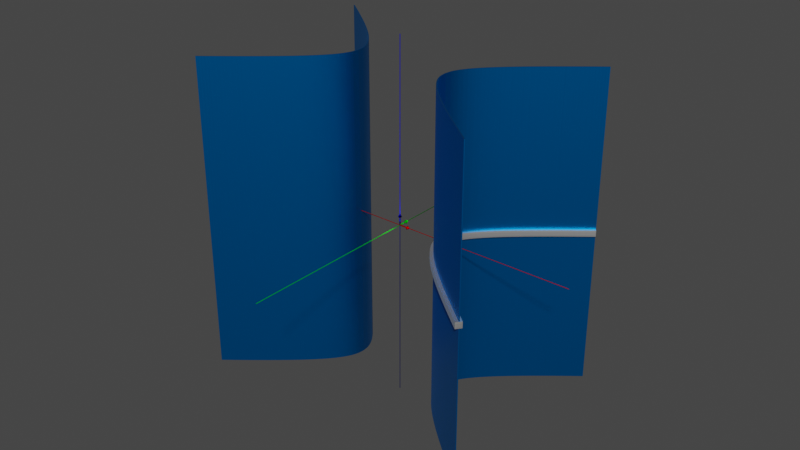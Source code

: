 # Source: cilindre_hiperbolic_simple.blend  (saved by Blender 3.6.13; exported with 4.5.12 LTS)
import bpy
from mathutils import Matrix  # noqa: F401  (used for matrix-valued properties, if any)

bpy.ops.wm.read_factory_settings(use_empty=True)
scene = bpy.context.scene
scene.name = 'Scene'

# ---- materials (node trees are filled in below, after node groups)
mat_red = bpy.data.materials.new('Red')
mat_red.use_transparent_shadow = False
mat_green = bpy.data.materials.new('Green')
mat_green.use_transparent_shadow = False
mat_blue = bpy.data.materials.new('Blue')
mat_blue.use_transparent_shadow = False
mat_azurebluedark = bpy.data.materials.new('AzureBlueDark')
mat_azurebluedark.use_transparent_shadow = False
mat_white = bpy.data.materials.new('White')
mat_white.use_transparent_shadow = False

# ---- material node trees
mat_red.use_nodes = True; mat_red.node_tree.nodes.clear()
_N = mat_red.node_tree.nodes; _L = mat_red.node_tree.links
n0 = _N.new('ShaderNodeBsdfPrincipled'); n0.name = 'Principled BSDF'; n0.location = (10, 300)
n0.distribution = 'GGX'
n0.subsurface_method = 'RANDOM_WALK_SKIN'
n0.inputs[0].default_value = (1.0, 0.0, 0.0, 0.5)
n0.inputs[1].default_value = 1.0
n0.inputs[3].default_value = 0.0
n0.inputs[13].default_value = 1.0
n0.inputs[27].default_value = (1.0, 0.0, 0.0, 0.5)
n1 = _N.new('ShaderNodeOutputMaterial'); n1.name = 'Material Output'; n1.location = (300, 300)
_L.new(n0.outputs[0], n1.inputs[0])
n1.is_active_output = True
mat_green.use_nodes = True; mat_green.node_tree.nodes.clear()
_N = mat_green.node_tree.nodes; _L = mat_green.node_tree.links
n0 = _N.new('ShaderNodeBsdfPrincipled'); n0.name = 'Principled BSDF'; n0.location = (10, 300)
n0.distribution = 'GGX'
n0.subsurface_method = 'RANDOM_WALK_SKIN'
n0.inputs[0].default_value = (0.0, 1.0, 0.0, 0.5)
n0.inputs[1].default_value = 1.0
n0.inputs[3].default_value = 0.0
n0.inputs[13].default_value = 1.0
n0.inputs[27].default_value = (0.0, 1.0, 0.0, 0.5)
n1 = _N.new('ShaderNodeOutputMaterial'); n1.name = 'Material Output'; n1.location = (300, 300)
_L.new(n0.outputs[0], n1.inputs[0])
n1.is_active_output = True
mat_blue.use_nodes = True; mat_blue.node_tree.nodes.clear()
_N = mat_blue.node_tree.nodes; _L = mat_blue.node_tree.links
n0 = _N.new('ShaderNodeBsdfPrincipled'); n0.name = 'Principled BSDF'; n0.location = (10, 300)
n0.distribution = 'GGX'
n0.subsurface_method = 'RANDOM_WALK_SKIN'
n0.inputs[0].default_value = (0.0, 0.0, 1.0, 0.5)
n0.inputs[1].default_value = 1.0
n0.inputs[3].default_value = 0.0
n0.inputs[13].default_value = 1.0
n0.inputs[27].default_value = (0.0, 0.0, 1.0, 0.5)
n1 = _N.new('ShaderNodeOutputMaterial'); n1.name = 'Material Output'; n1.location = (300, 300)
_L.new(n0.outputs[0], n1.inputs[0])
n1.is_active_output = True
mat_azurebluedark.use_nodes = True; mat_azurebluedark.node_tree.nodes.clear()
_N = mat_azurebluedark.node_tree.nodes; _L = mat_azurebluedark.node_tree.links
n0 = _N.new('ShaderNodeBsdfPrincipled'); n0.name = 'Principled BSDF'; n0.location = (10, 300)
n0.distribution = 'GGX'
n0.subsurface_method = 'RANDOM_WALK_SKIN'
n0.inputs[0].default_value = (0.0, 0.2, 0.6, 0.5)
n0.inputs[1].default_value = 1.0
n0.inputs[3].default_value = 0.0
n0.inputs[13].default_value = 1.0
n0.inputs[27].default_value = (0.0, 0.2, 0.6, 0.5)
n1 = _N.new('ShaderNodeOutputMaterial'); n1.name = 'Material Output'; n1.location = (300, 300)
_L.new(n0.outputs[0], n1.inputs[0])
n1.is_active_output = True
mat_white.use_nodes = True; mat_white.node_tree.nodes.clear()
_N = mat_white.node_tree.nodes; _L = mat_white.node_tree.links
n0 = _N.new('ShaderNodeBsdfPrincipled'); n0.name = 'Principled BSDF'; n0.location = (10, 300)
n0.distribution = 'GGX'
n0.subsurface_method = 'RANDOM_WALK_SKIN'
n0.inputs[0].default_value = (1.0, 1.0, 1.0, 0.5)
n0.inputs[1].default_value = 1.0
n0.inputs[3].default_value = 0.0
n0.inputs[13].default_value = 1.0
n0.inputs[27].default_value = (1.0, 1.0, 1.0, 0.5)
n1 = _N.new('ShaderNodeOutputMaterial'); n1.name = 'Material Output'; n1.location = (300, 300)
_L.new(n0.outputs[0], n1.inputs[0])
n1.is_active_output = True

# ---- world
world_world = bpy.data.worlds.new('World'); scene.world = world_world
world_world.use_nodes = True; world_world.node_tree.nodes.clear()
_N = world_world.node_tree.nodes; _L = world_world.node_tree.links
n0 = _N.new('ShaderNodeOutputWorld'); n0.name = 'World Output'; n0.location = (300, 300)
n1 = _N.new('ShaderNodeBackground'); n1.name = 'Background'; n1.location = (10, 300)
n1.inputs[0].default_value = (0.05088, 0.05088, 0.05088, 1.0)
_L.new(n1.outputs[0], n0.inputs[0])
n0.is_active_output = True
world_world.color = (0.05088, 0.05088, 0.05088)
world_world.use_sun_shadow = False
world_world.sun_shadow_jitter_overblur = 0.0

# ---- meshes
me_cylinder_001 = bpy.data.meshes.new('Cylinder.001')
me_cylinder_001.from_pydata([(0.0, 1.0, 0.0), (0.0, 1.0, 1.0), (0.1951, 0.9808, 0.0), (0.1951, 0.9808, 1.0), (0.3827, 0.9239, 0.0), (0.3827, 0.9239, 1.0), (0.5556, 0.8315, 0.0), (0.5556, 0.8315, 1.0), (0.7071, 0.7071, 0.0), (0.7071, 0.7071, 1.0), (0.8315, 0.5556, 0.0), (0.8315, 0.5556, 1.0), (0.9239, 0.3827, 0.0), (0.9239, 0.3827, 1.0), (0.9808, 0.1951, 0.0), (0.9808, 0.1951, 1.0), (1.0, 0.0, 0.0), (1.0, 0.0, 1.0), (0.9808, -0.1951, 0.0), (0.9808, -0.1951, 1.0), (0.9239, -0.3827, 0.0), (0.9239, -0.3827, 1.0), (0.8315, -0.5556, 0.0), (0.8315, -0.5556, 1.0), (0.7071, -0.7071, 0.0), (0.7071, -0.7071, 1.0), (0.5556, -0.8315, 0.0), (0.5556, -0.8315, 1.0), (0.3827, -0.9239, 0.0), (0.3827, -0.9239, 1.0), (0.1951, -0.9808, 0.0), (0.1951, -0.9808, 1.0), (0.0, -1.0, 0.0), (0.0, -1.0, 1.0), (-0.1951, -0.9808, 0.0), (-0.1951, -0.9808, 1.0), (-0.3827, -0.9239, 0.0), (-0.3827, -0.9239, 1.0), (-0.5556, -0.8315, 0.0), (-0.5556, -0.8315, 1.0), (-0.7071, -0.7071, 0.0), (-0.7071, -0.7071, 1.0), (-0.8315, -0.5556, 0.0), (-0.8315, -0.5556, 1.0), (-0.9239, -0.3827, 0.0), (-0.9239, -0.3827, 1.0), (-0.9808, -0.1951, 0.0), (-0.9808, -0.1951, 1.0), (-1.0, 0.0, 0.0), (-1.0, 0.0, 1.0), (-0.9808, 0.1951, 0.0), (-0.9808, 0.1951, 1.0), (-0.9239, 0.3827, 0.0), (-0.9239, 0.3827, 1.0), (-0.8315, 0.5556, 0.0), (-0.8315, 0.5556, 1.0), (-0.7071, 0.7071, 0.0), (-0.7071, 0.7071, 1.0), (-0.5556, 0.8315, 0.0), (-0.5556, 0.8315, 1.0), (-0.3827, 0.9239, 0.0), (-0.3827, 0.9239, 1.0), (-0.1951, 0.9808, 0.0), (-0.1951, 0.9808, 1.0), (6.903e-31, 3.0, 1.0), (0.5853, 2.942, 1.0), (1.148, 2.772, 1.0), (1.667, 2.494, 1.0), (2.121, 2.121, 1.0), (2.494, 1.667, 1.0), (2.772, 1.148, 1.0), (2.942, 0.5853, 1.0), (3.0, 3.109e-15, 1.0), (2.942, -0.5853, 1.0), (2.772, -1.148, 1.0), (2.494, -1.667, 1.0), (2.121, -2.121, 1.0), (1.667, -2.494, 1.0), (1.148, -2.772, 1.0), (0.5853, -2.942, 1.0), (6.903e-31, -3.0, 1.0), (-0.5853, -2.942, 1.0), (-1.148, -2.772, 1.0), (-1.667, -2.494, 1.0), (-2.121, -2.121, 1.0), (-2.494, -1.667, 1.0), (-2.772, -1.148, 1.0), (-2.942, -0.5853, 1.0), (-3.0, 3.109e-15, 1.0), (-2.942, 0.5853, 1.0), (-2.772, 1.148, 1.0), (-2.494, 1.667, 1.0), (-2.121, 2.121, 1.0), (-1.667, 2.494, 1.0), (-1.148, 2.772, 1.0), (-0.5853, 2.942, 1.0), (6.903e-31, 3.109e-15, 1.429), (-1.479e-29, 0.5, -21.43), (-1.479e-29, 0.5, 21.43), (0.09755, 0.4904, -21.43), (0.09755, 0.4904, 21.43), (0.1913, 0.4619, -21.43), (0.1913, 0.4619, 21.43), (0.2778, 0.4157, -21.43), (0.2778, 0.4157, 21.43), (0.3536, 0.3536, -21.43), (0.3536, 0.3536, 21.43), (0.4157, 0.2778, -21.43), (0.4157, 0.2778, 21.43), (0.4619, 0.1913, -21.43), (0.4619, 0.1913, 21.43), (0.4904, 0.09755, -21.43), (0.4904, 0.09755, 21.43), (0.5, -6.661e-14, -21.43), (0.5, -6.661e-14, 21.43), (0.4904, -0.09755, -21.43), (0.4904, -0.09755, 21.43), (0.4619, -0.1913, -21.43), (0.4619, -0.1913, 21.43), (0.4157, -0.2778, -21.43), (0.4157, -0.2778, 21.43), (0.3536, -0.3536, -21.43), (0.3536, -0.3536, 21.43), (0.2778, -0.4157, -21.43), (0.2778, -0.4157, 21.43), (0.1913, -0.4619, -21.43), (0.1913, -0.4619, 21.43), (0.09755, -0.4904, -21.43), (0.09755, -0.4904, 21.43), (-1.479e-29, -0.5, -21.43), (-1.479e-29, -0.5, 21.43), (-0.09755, -0.4904, -21.43), (-0.09755, -0.4904, 21.43), (-0.1913, -0.4619, -21.43), (-0.1913, -0.4619, 21.43), (-0.2778, -0.4157, -21.43), (-0.2778, -0.4157, 21.43), (-0.3536, -0.3536, -21.43), (-0.3536, -0.3536, 21.43), (-0.4157, -0.2778, -21.43), (-0.4157, -0.2778, 21.43), (-0.4619, -0.1913, -21.43), (-0.4619, -0.1913, 21.43), (-0.4904, -0.09755, -21.43), (-0.4904, -0.09755, 21.43), (-0.5, -6.661e-14, -21.43), (-0.5, -6.661e-14, 21.43), (-0.4904, 0.09755, -21.43), (-0.4904, 0.09755, 21.43), (-0.4619, 0.1913, -21.43), (-0.4619, 0.1913, 21.43), (-0.4157, 0.2778, -21.43), (-0.4157, 0.2778, 21.43), (-0.3536, 0.3536, -21.43), (-0.3536, 0.3536, 21.43), (-0.2778, 0.4157, -21.43), (-0.2778, 0.4157, 21.43), (-0.1913, 0.4619, -21.43), (-0.1913, 0.4619, 21.43), (-0.09755, 0.4904, -21.43), (-0.09755, 0.4904, 21.43), (3.423e-08, 1.0, 6.244e-09), (14.0, 1.0, 6.244e-09), (3.357e-08, 0.9808, -0.01394), (14.0, 0.9808, -0.01394), (3.162e-08, 0.9239, -0.02733), (14.0, 0.9239, -0.02733), (2.846e-08, 0.8315, -0.03968), (14.0, 0.8315, -0.03968), (2.42e-08, 0.7071, -0.05051), (14.0, 0.7071, -0.05051), (1.902e-08, 0.5556, -0.05939), (14.0, 0.5556, -0.05939), (1.31e-08, 0.3827, -0.06599), (14.0, 0.3827, -0.06599), (6.678e-09, 0.1951, -0.07006), (14.0, 0.1951, -0.07006), (5.024e-15, 8.742e-08, -0.07143), (14.0, 5.666e-07, -0.07143), (-6.678e-09, -0.1951, -0.07006), (14.0, -0.1951, -0.07006), (-1.31e-08, -0.3827, -0.06599), (14.0, -0.3827, -0.06599), (-1.902e-08, -0.5556, -0.05939), (14.0, -0.5556, -0.05939), (-2.42e-08, -0.7071, -0.05051), (14.0, -0.7071, -0.05051), (-2.846e-08, -0.8315, -0.03968), (14.0, -0.8315, -0.03968), (-3.162e-08, -0.9239, -0.02733), (14.0, -0.9239, -0.02733), (-3.357e-08, -0.9808, -0.01394), (14.0, -0.9808, -0.01394), (-3.423e-08, -1.0, -6.244e-09), (14.0, -1.0, -6.244e-09), (-3.357e-08, -0.9808, 0.01394), (14.0, -0.9808, 0.01394), (-3.162e-08, -0.9239, 0.02733), (14.0, -0.9239, 0.02733), (-2.846e-08, -0.8315, 0.03968), (14.0, -0.8315, 0.03968), (-2.42e-08, -0.7071, 0.05051), (14.0, -0.7071, 0.05051), (-1.902e-08, -0.5556, 0.05939), (14.0, -0.5556, 0.05939), (-1.31e-08, -0.3827, 0.06599), (14.0, -0.3827, 0.06599), (-6.678e-09, -0.1951, 0.07006), (14.0, -0.1951, 0.07006), (-5.024e-15, -8.742e-08, 0.07143), (14.0, 3.918e-07, 0.07143), (6.678e-09, 0.1951, 0.07006), (14.0, 0.1951, 0.07006), (1.31e-08, 0.3827, 0.06599), (14.0, 0.3827, 0.06599), (1.902e-08, 0.5556, 0.05939), (14.0, 0.5556, 0.05939), (2.42e-08, 0.7071, 0.05051), (14.0, 0.7071, 0.05051), (2.846e-08, 0.8315, 0.03968), (14.0, 0.8315, 0.03968), (3.162e-08, 0.9239, 0.02733), (14.0, 0.9239, 0.02733), (3.357e-08, 0.9808, 0.01394), (14.0, 0.9808, 0.01394), (14.0, 3.0, 1.873e-08), (14.0, 2.942, -0.04181), (14.0, 2.772, -0.082), (14.0, 2.494, -0.1191), (14.0, 2.121, -0.1515), (14.0, 1.667, -0.1782), (14.0, 1.148, -0.198), (14.0, 0.5853, -0.2102), (14.0, 2.623e-07, -0.2143), (14.0, -0.5853, -0.2102), (14.0, -1.148, -0.198), (14.0, -1.667, -0.1782), (14.0, -2.121, -0.1515), (14.0, -2.494, -0.1191), (14.0, -2.772, -0.082), (14.0, -2.942, -0.04181), (14.0, -3.0, -1.873e-08), (14.0, -2.942, 0.04181), (14.0, -2.772, 0.082), (14.0, -2.494, 0.1191), (14.0, -2.121, 0.1515), (14.0, -1.667, 0.1782), (14.0, -1.148, 0.198), (14.0, -0.5853, 0.2102), (14.0, -2.623e-07, 0.2143), (14.0, 0.5853, 0.2102), (14.0, 1.148, 0.198), (14.0, 1.667, 0.1782), (14.0, 2.121, 0.1515), (14.0, 2.494, 0.1191), (14.0, 2.772, 0.082), (14.0, 2.942, 0.04181), (20.0, 2.054e-07, 2.47e-15), (-300.0, 0.5, 3.122e-09), (300.0, 0.5, 3.122e-09), (-300.0, 0.4904, -0.006968), (300.0, 0.4904, -0.006968), (-300.0, 0.4619, -0.01367), (300.0, 0.462, -0.01367), (-300.0, 0.4157, -0.01984), (300.0, 0.4158, -0.01984), (-300.0, 0.3536, -0.02525), (300.0, 0.3536, -0.02525), (-300.0, 0.2778, -0.0297), (300.0, 0.2778, -0.0297), (-300.0, 0.1913, -0.033), (300.0, 0.1914, -0.033), (-300.0, 0.09755, -0.03503), (300.0, 0.09757, -0.03503), (-300.0, 4.371e-08, -0.03571), (300.0, 2.058e-05, -0.03571), (-300.0, -0.09755, -0.03503), (300.0, -0.09752, -0.03503), (-300.0, -0.1913, -0.033), (300.0, -0.1913, -0.033), (-300.0, -0.2778, -0.0297), (300.0, -0.2778, -0.0297), (-300.0, -0.3536, -0.02525), (300.0, -0.3535, -0.02525), (-300.0, -0.4157, -0.01984), (300.0, -0.4157, -0.01984), (-300.0, -0.4619, -0.01367), (300.0, -0.4619, -0.01367), (-300.0, -0.4904, -0.006968), (300.0, -0.4904, -0.006968), (-300.0, -0.5, -3.122e-09), (300.0, -0.5, -3.122e-09), (-300.0, -0.4904, 0.006968), (300.0, -0.4904, 0.006968), (-300.0, -0.4619, 0.01367), (300.0, -0.4619, 0.01367), (-300.0, -0.4157, 0.01984), (300.0, -0.4157, 0.01984), (-300.0, -0.3536, 0.02525), (300.0, -0.3535, 0.02525), (-300.0, -0.2778, 0.0297), (300.0, -0.2778, 0.0297), (-300.0, -0.1913, 0.033), (300.0, -0.1913, 0.033), (-300.0, -0.09755, 0.03503), (300.0, -0.09752, 0.03503), (-300.0, -4.371e-08, 0.03571), (300.0, 2.049e-05, 0.03571), (-300.0, 0.09755, 0.03503), (300.0, 0.09757, 0.03503), (-300.0, 0.1913, 0.033), (300.0, 0.1914, 0.033), (-300.0, 0.2778, 0.0297), (300.0, 0.2778, 0.0297), (-300.0, 0.3536, 0.02525), (300.0, 0.3536, 0.02525), (-300.0, 0.4157, 0.01984), (300.0, 0.4158, 0.01984), (-300.0, 0.4619, 0.01367), (300.0, 0.462, 0.01367), (-300.0, 0.4904, 0.006968), (300.0, 0.4904, 0.006968), (-1.0, 1.941e-23, 6.244e-09), (-1.0, 14.0, 6.244e-09), (-0.9808, -4.332e-17, -0.01394), (-0.9808, 14.0, -0.01394), (-0.9239, -8.497e-17, -0.02733), (-0.9239, 14.0, -0.02733), (-0.8315, -1.234e-16, -0.03968), (-0.8315, 14.0, -0.03968), (-0.7071, -1.57e-16, -0.05051), (-0.7071, 14.0, -0.05051), (-0.5556, -1.846e-16, -0.05939), (-0.5556, 14.0, -0.05939), (-0.3827, -2.051e-16, -0.06599), (-0.3827, 14.0, -0.06599), (-0.1951, -2.178e-16, -0.07006), (-0.1951, 14.0, -0.07006), (-8.742e-08, -2.22e-16, -0.07143), (-8.742e-08, 14.0, -0.07143), (0.1951, -2.178e-16, -0.07006), (0.1951, 14.0, -0.07006), (0.3827, -2.051e-16, -0.06599), (0.3827, 14.0, -0.06599), (0.5556, -1.846e-16, -0.05939), (0.5556, 14.0, -0.05939), (0.7071, -1.57e-16, -0.05051), (0.7071, 14.0, -0.05051), (0.8315, -1.234e-16, -0.03968), (0.8315, 14.0, -0.03968), (0.9239, -8.497e-17, -0.02733), (0.9239, 14.0, -0.02733), (0.9808, -4.332e-17, -0.01394), (0.9808, 14.0, -0.01394), (1.0, -1.941e-23, -6.244e-09), (1.0, 14.0, -6.244e-09), (0.9808, 4.332e-17, 0.01394), (0.9808, 14.0, 0.01394), (0.9239, 8.497e-17, 0.02733), (0.9239, 14.0, 0.02733), (0.8315, 1.234e-16, 0.03968), (0.8315, 14.0, 0.03968), (0.7071, 1.57e-16, 0.05051), (0.7071, 14.0, 0.05051), (0.5556, 1.846e-16, 0.05939), (0.5556, 14.0, 0.05939), (0.3827, 2.051e-16, 0.06599), (0.3827, 14.0, 0.06599), (0.1951, 2.178e-16, 0.07006), (0.1951, 14.0, 0.07006), (8.742e-08, 2.22e-16, 0.07143), (8.742e-08, 14.0, 0.07143), (-0.1951, 2.178e-16, 0.07006), (-0.1951, 14.0, 0.07006), (-0.3827, 2.051e-16, 0.06599), (-0.3827, 14.0, 0.06599), (-0.5556, 1.846e-16, 0.05939), (-0.5556, 14.0, 0.05939), (-0.7071, 1.57e-16, 0.05051), (-0.7071, 14.0, 0.05051), (-0.8315, 1.234e-16, 0.03968), (-0.8315, 14.0, 0.03968), (-0.9239, 8.497e-17, 0.02733), (-0.9239, 14.0, 0.02733), (-0.9808, 4.332e-17, 0.01394), (-0.9808, 14.0, 0.01394), (-3.0, 14.0, 1.873e-08), (-2.942, 14.0, -0.04181), (-2.772, 14.0, -0.082), (-2.494, 14.0, -0.1191), (-2.121, 14.0, -0.1515), (-1.667, 14.0, -0.1782), (-1.148, 14.0, -0.198), (-0.5853, 14.0, -0.2102), (-2.623e-07, 14.0, -0.2143), (0.5853, 14.0, -0.2102), (1.148, 14.0, -0.198), (1.667, 14.0, -0.1782), (2.121, 14.0, -0.1515), (2.494, 14.0, -0.1191), (2.772, 14.0, -0.082), (2.942, 14.0, -0.04181), (3.0, 14.0, -1.873e-08), (2.942, 14.0, 0.04181), (2.772, 14.0, 0.082), (2.494, 14.0, 0.1191), (2.121, 14.0, 0.1515), (1.667, 14.0, 0.1782), (1.148, 14.0, 0.198), (0.5853, 14.0, 0.2102), (2.623e-07, 14.0, 0.2143), (-0.5853, 14.0, 0.2102), (-1.148, 14.0, 0.198), (-1.667, 14.0, 0.1782), (-2.121, 14.0, 0.1515), (-2.494, 14.0, 0.1191), (-2.772, 14.0, 0.082), (-2.942, 14.0, 0.04181), (4.441e-15, 20.0, 7.043e-32), (-0.5, -300.0, 3.122e-09), (-0.5, 300.0, 3.122e-09), (-0.4904, -300.0, -0.006968), (-0.4904, 300.0, -0.006968), (-0.4619, -300.0, -0.01367), (-0.4619, 300.0, -0.01367), (-0.4157, -300.0, -0.01984), (-0.4157, 300.0, -0.01984), (-0.3536, -300.0, -0.02525), (-0.3536, 300.0, -0.02525), (-0.2778, -300.0, -0.0297), (-0.2778, 300.0, -0.0297), (-0.1913, -300.0, -0.033), (-0.1913, 300.0, -0.033), (-0.09755, -300.0, -0.03503), (-0.09755, 300.0, -0.03503), (-4.371e-08, -300.0, -0.03571), (-4.371e-08, 300.0, -0.03571), (0.09755, -300.0, -0.03503), (0.09755, 300.0, -0.03503), (0.1913, -300.0, -0.033), (0.1913, 300.0, -0.033), (0.2778, -300.0, -0.0297), (0.2778, 300.0, -0.0297), (0.3536, -300.0, -0.02525), (0.3536, 300.0, -0.02525), (0.4157, -300.0, -0.01984), (0.4157, 300.0, -0.01984), (0.4619, -300.0, -0.01367), (0.4619, 300.0, -0.01367), (0.4904, -300.0, -0.006968), (0.4904, 300.0, -0.006968), (0.5, -300.0, -3.122e-09), (0.5, 300.0, -3.122e-09), (0.4904, -300.0, 0.006968), (0.4904, 300.0, 0.006968), (0.4619, -300.0, 0.01367), (0.4619, 300.0, 0.01367), (0.4157, -300.0, 0.01984), (0.4157, 300.0, 0.01984), (0.3536, -300.0, 0.02525), (0.3536, 300.0, 0.02525), (0.2778, -300.0, 0.0297), (0.2778, 300.0, 0.0297), (0.1913, -300.0, 0.033), (0.1913, 300.0, 0.033), (0.09755, -300.0, 0.03503), (0.09755, 300.0, 0.03503), (4.371e-08, -300.0, 0.03571), (4.371e-08, 300.0, 0.03571), (-0.09755, -300.0, 0.03503), (-0.09755, 300.0, 0.03503), (-0.1913, -300.0, 0.033), (-0.1913, 300.0, 0.033), (-0.2778, -300.0, 0.0297), (-0.2778, 300.0, 0.0297), (-0.3536, -300.0, 0.02525), (-0.3536, 300.0, 0.02525), (-0.4157, -300.0, 0.01984), (-0.4157, 300.0, 0.01984), (-0.4619, -300.0, 0.01367), (-0.4619, 300.0, 0.01367), (-0.4904, -300.0, 0.006968), (-0.4904, 300.0, 0.006968)], [], [(0, 1, 3, 2), (2, 3, 5, 4), (4, 5, 7, 6), (6, 7, 9, 8), (8, 9, 11, 10), (10, 11, 13, 12), (12, 13, 15, 14), (14, 15, 17, 16), (16, 17, 19, 18), (18, 19, 21, 20), (20, 21, 23, 22), (22, 23, 25, 24), (24, 25, 27, 26), (26, 27, 29, 28), (28, 29, 31, 30), (30, 31, 33, 32), (32, 33, 35, 34), (34, 35, 37, 36), (36, 37, 39, 38), (38, 39, 41, 40), (40, 41, 43, 42), (42, 43, 45, 44), (44, 45, 47, 46), (46, 47, 49, 48), (48, 49, 51, 50), (50, 51, 53, 52), (52, 53, 55, 54), (54, 55, 57, 56), (56, 57, 59, 58), (58, 59, 61, 60), (3, 1, 63, 61, 59, 57, 55, 53, 51, 49, 47, 45, 43, 41, 39, 37, 35, 33, 31, 29, 27, 25, 23, 21, 19, 17, 15, 13, 11, 9, 7, 5), (60, 61, 63, 62), (62, 63, 1, 0), (0, 2, 4, 6, 8, 10, 12, 14, 16, 18, 20, 22, 24, 26, 28, 30, 32, 34, 36, 38, 40, 42, 44, 46, 48, 50, 52, 54, 56, 58, 60, 62), (64, 96, 65), (65, 96, 66), (66, 96, 67), (67, 96, 68), (68, 96, 69), (69, 96, 70), (70, 96, 71), (71, 96, 72), (72, 96, 73), (73, 96, 74), (74, 96, 75), (75, 96, 76), (76, 96, 77), (77, 96, 78), (78, 96, 79), (79, 96, 80), (80, 96, 81), (81, 96, 82), (82, 96, 83), (83, 96, 84), (84, 96, 85), (85, 96, 86), (86, 96, 87), (87, 96, 88), (88, 96, 89), (89, 96, 90), (90, 96, 91), (91, 96, 92), (92, 96, 93), (93, 96, 94), (64, 65, 66, 67, 68, 69, 70, 71, 72, 73, 74, 75, 76, 77, 78, 79, 80, 81, 82, 83, 84, 85, 86, 87, 88, 89, 90, 91, 92, 93, 94, 95), (94, 96, 95), (95, 96, 64), (97, 98, 100, 99), (99, 100, 102, 101), (101, 102, 104, 103), (103, 104, 106, 105), (105, 106, 108, 107), (107, 108, 110, 109), (109, 110, 112, 111), (111, 112, 114, 113), (113, 114, 116, 115), (115, 116, 118, 117), (117, 118, 120, 119), (119, 120, 122, 121), (121, 122, 124, 123), (123, 124, 126, 125), (125, 126, 128, 127), (127, 128, 130, 129), (129, 130, 132, 131), (131, 132, 134, 133), (133, 134, 136, 135), (135, 136, 138, 137), (137, 138, 140, 139), (139, 140, 142, 141), (141, 142, 144, 143), (143, 144, 146, 145), (145, 146, 148, 147), (147, 148, 150, 149), (149, 150, 152, 151), (151, 152, 154, 153), (153, 154, 156, 155), (155, 156, 158, 157), (100, 98, 160, 158, 156, 154, 152, 150, 148, 146, 144, 142, 140, 138, 136, 134, 132, 130, 128, 126, 124, 122, 120, 118, 116, 114, 112, 110, 108, 106, 104, 102), (157, 158, 160, 159), (159, 160, 98, 97), (97, 99, 101, 103, 105, 107, 109, 111, 113, 115, 117, 119, 121, 123, 125, 127, 129, 131, 133, 135, 137, 139, 141, 143, 145, 147, 149, 151, 153, 155, 157, 159), (161, 162, 164, 163), (163, 164, 166, 165), (165, 166, 168, 167), (167, 168, 170, 169), (169, 170, 172, 171), (171, 172, 174, 173), (173, 174, 176, 175), (175, 176, 178, 177), (177, 178, 180, 179), (179, 180, 182, 181), (181, 182, 184, 183), (183, 184, 186, 185), (185, 186, 188, 187), (187, 188, 190, 189), (189, 190, 192, 191), (191, 192, 194, 193), (193, 194, 196, 195), (195, 196, 198, 197), (197, 198, 200, 199), (199, 200, 202, 201), (201, 202, 204, 203), (203, 204, 206, 205), (205, 206, 208, 207), (207, 208, 210, 209), (209, 210, 212, 211), (211, 212, 214, 213), (213, 214, 216, 215), (215, 216, 218, 217), (217, 218, 220, 219), (219, 220, 222, 221), (164, 162, 224, 222, 220, 218, 216, 214, 212, 210, 208, 206, 204, 202, 200, 198, 196, 194, 192, 190, 188, 186, 184, 182, 180, 178, 176, 174, 172, 170, 168, 166), (221, 222, 224, 223), (223, 224, 162, 161), (161, 163, 165, 167, 169, 171, 173, 175, 177, 179, 181, 183, 185, 187, 189, 191, 193, 195, 197, 199, 201, 203, 205, 207, 209, 211, 213, 215, 217, 219, 221, 223), (225, 257, 226), (226, 257, 227), (227, 257, 228), (228, 257, 229), (229, 257, 230), (230, 257, 231), (231, 257, 232), (232, 257, 233), (233, 257, 234), (234, 257, 235), (235, 257, 236), (236, 257, 237), (237, 257, 238), (238, 257, 239), (239, 257, 240), (240, 257, 241), (241, 257, 242), (242, 257, 243), (243, 257, 244), (244, 257, 245), (245, 257, 246), (246, 257, 247), (247, 257, 248), (248, 257, 249), (249, 257, 250), (250, 257, 251), (251, 257, 252), (252, 257, 253), (253, 257, 254), (254, 257, 255), (225, 226, 227, 228, 229, 230, 231, 232, 233, 234, 235, 236, 237, 238, 239, 240, 241, 242, 243, 244, 245, 246, 247, 248, 249, 250, 251, 252, 253, 254, 255, 256), (255, 257, 256), (256, 257, 225), (258, 259, 261, 260), (260, 261, 263, 262), (262, 263, 265, 264), (264, 265, 267, 266), (266, 267, 269, 268), (268, 269, 271, 270), (270, 271, 273, 272), (272, 273, 275, 274), (274, 275, 277, 276), (276, 277, 279, 278), (278, 279, 281, 280), (280, 281, 283, 282), (282, 283, 285, 284), (284, 285, 287, 286), (286, 287, 289, 288), (288, 289, 291, 290), (290, 291, 293, 292), (292, 293, 295, 294), (294, 295, 297, 296), (296, 297, 299, 298), (298, 299, 301, 300), (300, 301, 303, 302), (302, 303, 305, 304), (304, 305, 307, 306), (306, 307, 309, 308), (308, 309, 311, 310), (310, 311, 313, 312), (312, 313, 315, 314), (314, 315, 317, 316), (316, 317, 319, 318), (261, 259, 321, 319, 317, 315, 313, 311, 309, 307, 305, 303, 301, 299, 297, 295, 293, 291, 289, 287, 285, 283, 281, 279, 277, 275, 273, 271, 269, 267, 265, 263), (318, 319, 321, 320), (320, 321, 259, 258), (258, 260, 262, 264, 266, 268, 270, 272, 274, 276, 278, 280, 282, 284, 286, 288, 290, 292, 294, 296, 298, 300, 302, 304, 306, 308, 310, 312, 314, 316, 318, 320), (322, 323, 325, 324), (324, 325, 327, 326), (326, 327, 329, 328), (328, 329, 331, 330), (330, 331, 333, 332), (332, 333, 335, 334), (334, 335, 337, 336), (336, 337, 339, 338), (338, 339, 341, 340), (340, 341, 343, 342), (342, 343, 345, 344), (344, 345, 347, 346), (346, 347, 349, 348), (348, 349, 351, 350), (350, 351, 353, 352), (352, 353, 355, 354), (354, 355, 357, 356), (356, 357, 359, 358), (358, 359, 361, 360), (360, 361, 363, 362), (362, 363, 365, 364), (364, 365, 367, 366), (366, 367, 369, 368), (368, 369, 371, 370), (370, 371, 373, 372), (372, 373, 375, 374), (374, 375, 377, 376), (376, 377, 379, 378), (378, 379, 381, 380), (380, 381, 383, 382), (325, 323, 385, 383, 381, 379, 377, 375, 373, 371, 369, 367, 365, 363, 361, 359, 357, 355, 353, 351, 349, 347, 345, 343, 341, 339, 337, 335, 333, 331, 329, 327), (382, 383, 385, 384), (384, 385, 323, 322), (322, 324, 326, 328, 330, 332, 334, 336, 338, 340, 342, 344, 346, 348, 350, 352, 354, 356, 358, 360, 362, 364, 366, 368, 370, 372, 374, 376, 378, 380, 382, 384), (386, 418, 387), (387, 418, 388), (388, 418, 389), (389, 418, 390), (390, 418, 391), (391, 418, 392), (392, 418, 393), (393, 418, 394), (394, 418, 395), (395, 418, 396), (396, 418, 397), (397, 418, 398), (398, 418, 399), (399, 418, 400), (400, 418, 401), (401, 418, 402), (402, 418, 403), (403, 418, 404), (404, 418, 405), (405, 418, 406), (406, 418, 407), (407, 418, 408), (408, 418, 409), (409, 418, 410), (410, 418, 411), (411, 418, 412), (412, 418, 413), (413, 418, 414), (414, 418, 415), (415, 418, 416), (386, 387, 388, 389, 390, 391, 392, 393, 394, 395, 396, 397, 398, 399, 400, 401, 402, 403, 404, 405, 406, 407, 408, 409, 410, 411, 412, 413, 414, 415, 416, 417), (416, 418, 417), (417, 418, 386), (419, 420, 422, 421), (421, 422, 424, 423), (423, 424, 426, 425), (425, 426, 428, 427), (427, 428, 430, 429), (429, 430, 432, 431), (431, 432, 434, 433), (433, 434, 436, 435), (435, 436, 438, 437), (437, 438, 440, 439), (439, 440, 442, 441), (441, 442, 444, 443), (443, 444, 446, 445), (445, 446, 448, 447), (447, 448, 450, 449), (449, 450, 452, 451), (451, 452, 454, 453), (453, 454, 456, 455), (455, 456, 458, 457), (457, 458, 460, 459), (459, 460, 462, 461), (461, 462, 464, 463), (463, 464, 466, 465), (465, 466, 468, 467), (467, 468, 470, 469), (469, 470, 472, 471), (471, 472, 474, 473), (473, 474, 476, 475), (475, 476, 478, 477), (477, 478, 480, 479), (422, 420, 482, 480, 478, 476, 474, 472, 470, 468, 466, 464, 462, 460, 458, 456, 454, 452, 450, 448, 446, 444, 442, 440, 438, 436, 434, 432, 430, 428, 426, 424), (479, 480, 482, 481), (481, 482, 420, 419), (419, 421, 423, 425, 427, 429, 431, 433, 435, 437, 439, 441, 443, 445, 447, 449, 451, 453, 455, 457, 459, 461, 463, 465, 467, 469, 471, 473, 475, 477, 479, 481)])
me_cylinder_001.polygons.foreach_set('use_smooth', [True] * 303)
me_cylinder_001.polygons.foreach_set('material_index', [0, 0, 0, 0, 0, 0, 0, 0, 0, 0, 0, 0, 0, 0, 0, 0, 0, 0, 0, 0, 0, 0, 0, 0, 0, 0, 0, 0, 0, 0, 0, 0, 0, 0, 0, 0, 0, 0, 0, 0, 0, 0, 0, 0, 0, 0, 0, 0, 0, 0, 0, 0, 0, 0, 0, 0, 0, 0, 0, 0, 0, 0, 0, 0, 0, 0, 0, 0, 0, 0, 0, 0, 0, 0, 0, 0, 0, 0, 0, 0, 0, 0, 0, 0, 0, 0, 0, 0, 0, 0, 0, 0, 0, 0, 0, 0, 0, 0, 0, 0, 0, 1, 1, 1, 1, 1, 1, 1, 1, 1, 1, 1, 1, 1, 1, 1, 1, 1, 1, 1, 1, 1, 1, 1, 1, 1, 1, 1, 1, 1, 1, 1, 1, 1, 1, 1, 1, 1, 1, 1, 1, 1, 1, 1, 1, 1, 1, 1, 1, 1, 1, 1, 1, 1, 1, 1, 1, 1, 1, 1, 1, 1, 1, 1, 1, 1, 1, 1, 1, 1, 1, 1, 1, 1, 1, 1, 1, 1, 1, 1, 1, 1, 1, 1, 1, 1, 1, 1, 1, 1, 1, 1, 1, 1, 1, 1, 1, 1, 1, 1, 1, 1, 2, 2, 2, 2, 2, 2, 2, 2, 2, 2, 2, 2, 2, 2, 2, 2, 2, 2, 2, 2, 2, 2, 2, 2, 2, 2, 2, 2, 2, 2, 2, 2, 2, 2, 2, 2, 2, 2, 2, 2, 2, 2, 2, 2, 2, 2, 2, 2, 2, 2, 2, 2, 2, 2, 2, 2, 2, 2, 2, 2, 2, 2, 2, 2, 2, 2, 2, 2, 2, 2, 2, 2, 2, 2, 2, 2, 2, 2, 2, 2, 2, 2, 2, 2, 2, 2, 2, 2, 2, 2, 2, 2, 2, 2, 2, 2, 2, 2, 2, 2, 2])
_uv = me_cylinder_001.uv_layers.new(name='UVMap')
_uv.uv.foreach_set('vector', [1.0, 0.5, 1.0, 1.0, 0.9688, 1.0, 0.9688, 0.5, 0.9688, 0.5, 0.9688, 1.0, 0.9375, 1.0, 0.9375, 0.5, 0.9375, 0.5, 0.9375, 1.0, 0.9062, 1.0, 0.9062, 0.5, 0.9062, 0.5, 0.9062, 1.0, 0.875, 1.0, 0.875, 0.5, 0.875, 0.5, 0.875, 1.0, 0.8438, 1.0, 0.8438, 0.5, 0.8438, 0.5, 0.8438, 1.0, 0.8125, 1.0, 0.8125, 0.5, 0.8125, 0.5, 0.8125, 1.0, 0.7812, 1.0, 0.7812, 0.5, 0.7812, 0.5, 0.7812, 1.0, 0.75, 1.0, 0.75, 0.5, 0.75, 0.5, 0.75, 1.0, 0.7188, 1.0, 0.7188, 0.5, 0.7188, 0.5, 0.7188, 1.0, 0.6875, 1.0, 0.6875, 0.5, 0.6875, 0.5, 0.6875, 1.0, 0.6562, 1.0, 0.6562, 0.5, 0.6562, 0.5, 0.6562, 1.0, 0.625, 1.0, 0.625, 0.5, 0.625, 0.5, 0.625, 1.0, 0.5938, 1.0, 0.5938, 0.5, 0.5938, 0.5, 0.5938, 1.0, 0.5625, 1.0, 0.5625, 0.5, 0.5625, 0.5, 0.5625, 1.0, 0.5312, 1.0, 0.5312, 0.5, 0.5312, 0.5, 0.5312, 1.0, 0.5, 1.0, 0.5, 0.5, 0.5, 0.5, 0.5, 1.0, 0.4688, 1.0, 0.4688, 0.5, 0.4688, 0.5, 0.4688, 1.0, 0.4375, 1.0, 0.4375, 0.5, 0.4375, 0.5, 0.4375, 1.0, 0.4062, 1.0, 0.4062, 0.5, 0.4062, 0.5, 0.4062, 1.0, 0.375, 1.0, 0.375, 0.5, 0.375, 0.5, 0.375, 1.0, 0.3438, 1.0, 0.3438, 0.5, 0.3438, 0.5, 0.3438, 1.0, 0.3125, 1.0, 0.3125, 0.5, 0.3125, 0.5, 0.3125, 1.0, 0.2812, 1.0, 0.2812, 0.5, 0.2812, 0.5, 0.2812, 1.0, 0.25, 1.0, 0.25, 0.5, 0.25, 0.5, 0.25, 1.0, 0.2188, 1.0, 0.2188, 0.5, 0.2188, 0.5, 0.2188, 1.0, 0.1875, 1.0, 0.1875, 0.5, 0.1875, 0.5, 0.1875, 1.0, 0.1562, 1.0, 0.1562, 0.5, 0.1562, 0.5, 0.1562, 1.0, 0.125, 1.0, 0.125, 0.5, 0.125, 0.5, 0.125, 1.0, 0.09375, 1.0, 0.09375, 0.5, 0.09375, 0.5, 0.09375, 1.0, 0.0625, 1.0, 0.0625, 0.5, 0.2968, 0.4854, 0.25, 0.49, 0.2032, 0.4854, 0.1582, 0.4717, 0.1167, 0.4496, 0.08029, 0.4197, 0.05045, 0.3833, 0.02827, 0.3418, 0.01461, 0.2968, 0.01, 0.25, 0.01461, 0.2032, 0.02827, 0.1582, 0.05045, 0.1167, 0.08029, 0.08029, 0.1167, 0.05045, 0.1582, 0.02827, 0.2032, 0.01461, 0.25, 0.01, 0.2968, 0.01461, 0.3418, 0.02827, 0.3833, 0.05045, 0.4197, 0.08029, 0.4496, 0.1167, 0.4717, 0.1582, 0.4854, 0.2032, 0.49, 0.25, 0.4854, 0.2968, 0.4717, 0.3418, 0.4496, 0.3833, 0.4197, 0.4197, 0.3833, 0.4496, 0.3418, 0.4717, 0.0625, 0.5, 0.0625, 1.0, 0.03125, 1.0, 0.03125, 0.5, 0.03125, 0.5, 0.03125, 1.0, 0.0, 1.0, 0.0, 0.5, 0.75, 0.49, 0.7968, 0.4854, 0.8418, 0.4717, 0.8833, 0.4496, 0.9197, 0.4197, 0.9496, 0.3833, 0.9717, 0.3418, 0.9854, 0.2968, 0.99, 0.25, 0.9854, 0.2032, 0.9717, 0.1582, 0.9496, 0.1167, 0.9197, 0.08029, 0.8833, 0.05045, 0.8418, 0.02827, 0.7968, 0.01461, 0.75, 0.01, 0.7032, 0.01461, 0.6582, 0.02827, 0.6167, 0.05045, 0.5803, 0.08029, 0.5504, 0.1167, 0.5283, 0.1582, 0.5146, 0.2032, 0.51, 0.25, 0.5146, 0.2968, 0.5283, 0.3418, 0.5504, 0.3833, 0.5803, 0.4197, 0.6167, 0.4496, 0.6582, 0.4717, 0.7032, 0.4854, 0.25, 0.49, 0.25, 0.25, 0.2968, 0.4854, 0.2968, 0.4854, 0.25, 0.25, 0.3418, 0.4717, 0.3418, 0.4717, 0.25, 0.25, 0.3833, 0.4496, 0.3833, 0.4496, 0.25, 0.25, 0.4197, 0.4197, 0.4197, 0.4197, 0.25, 0.25, 0.4496, 0.3833, 0.4496, 0.3833, 0.25, 0.25, 0.4717, 0.3418, 0.4717, 0.3418, 0.25, 0.25, 0.4854, 0.2968, 0.4854, 0.2968, 0.25, 0.25, 0.49, 0.25, 0.49, 0.25, 0.25, 0.25, 0.4854, 0.2032, 0.4854, 0.2032, 0.25, 0.25, 0.4717, 0.1582, 0.4717, 0.1582, 0.25, 0.25, 0.4496, 0.1167, 0.4496, 0.1167, 0.25, 0.25, 0.4197, 0.08029, 0.4197, 0.08029, 0.25, 0.25, 0.3833, 0.05045, 0.3833, 0.05045, 0.25, 0.25, 0.3418, 0.02827, 0.3418, 0.02827, 0.25, 0.25, 0.2968, 0.01461, 0.2968, 0.01461, 0.25, 0.25, 0.25, 0.01, 0.25, 0.01, 0.25, 0.25, 0.2032, 0.01461, 0.2032, 0.01461, 0.25, 0.25, 0.1582, 0.02827, 0.1582, 0.02827, 0.25, 0.25, 0.1167, 0.05045, 0.1167, 0.05045, 0.25, 0.25, 0.08029, 0.08029, 0.08029, 0.08029, 0.25, 0.25, 0.05045, 0.1167, 0.05045, 0.1167, 0.25, 0.25, 0.02827, 0.1582, 0.02827, 0.1582, 0.25, 0.25, 0.01461, 0.2032, 0.01461, 0.2032, 0.25, 0.25, 0.01, 0.25, 0.01, 0.25, 0.25, 0.25, 0.01461, 0.2968, 0.01461, 0.2968, 0.25, 0.25, 0.02827, 0.3418, 0.02827, 0.3418, 0.25, 0.25, 0.05045, 0.3833, 0.05045, 0.3833, 0.25, 0.25, 0.08029, 0.4197, 0.08029, 0.4197, 0.25, 0.25, 0.1167, 0.4496, 0.1167, 0.4496, 0.25, 0.25, 0.1582, 0.4717, 0.75, 0.49, 0.7968, 0.4854, 0.8418, 0.4717, 0.8833, 0.4496, 0.9197, 0.4197, 0.9496, 0.3833, 0.9717, 0.3418, 0.9854, 0.2968, 0.99, 0.25, 0.9854, 0.2032, 0.9717, 0.1582, 0.9496, 0.1167, 0.9197, 0.08029, 0.8833, 0.05045, 0.8418, 0.02827, 0.7968, 0.01461, 0.75, 0.01, 0.7032, 0.01461, 0.6582, 0.02827, 0.6167, 0.05045, 0.5803, 0.08029, 0.5504, 0.1167, 0.5283, 0.1582, 0.5146, 0.2032, 0.51, 0.25, 0.5146, 0.2968, 0.5283, 0.3418, 0.5504, 0.3833, 0.5803, 0.4197, 0.6167, 0.4496, 0.6582, 0.4717, 0.7032, 0.4854, 0.1582, 0.4717, 0.25, 0.25, 0.2032, 0.4854, 0.2032, 0.4854, 0.25, 0.25, 0.25, 0.49, 1.0, 0.5, 1.0, 1.0, 0.9688, 1.0, 0.9688, 0.5, 0.9688, 0.5, 0.9688, 1.0, 0.9375, 1.0, 0.9375, 0.5, 0.9375, 0.5, 0.9375, 1.0, 0.9062, 1.0, 0.9062, 0.5, 0.9062, 0.5, 0.9062, 1.0, 0.875, 1.0, 0.875, 0.5, 0.875, 0.5, 0.875, 1.0, 0.8438, 1.0, 0.8438, 0.5, 0.8438, 0.5, 0.8438, 1.0, 0.8125, 1.0, 0.8125, 0.5, 0.8125, 0.5, 0.8125, 1.0, 0.7812, 1.0, 0.7812, 0.5, 0.7812, 0.5, 0.7812, 1.0, 0.75, 1.0, 0.75, 0.5, 0.75, 0.5, 0.75, 1.0, 0.7188, 1.0, 0.7188, 0.5, 0.7188, 0.5, 0.7188, 1.0, 0.6875, 1.0, 0.6875, 0.5, 0.6875, 0.5, 0.6875, 1.0, 0.6562, 1.0, 0.6562, 0.5, 0.6562, 0.5, 0.6562, 1.0, 0.625, 1.0, 0.625, 0.5, 0.625, 0.5, 0.625, 1.0, 0.5938, 1.0, 0.5938, 0.5, 0.5938, 0.5, 0.5938, 1.0, 0.5625, 1.0, 0.5625, 0.5, 0.5625, 0.5, 0.5625, 1.0, 0.5312, 1.0, 0.5312, 0.5, 0.5312, 0.5, 0.5312, 1.0, 0.5, 1.0, 0.5, 0.5, 0.5, 0.5, 0.5, 1.0, 0.4688, 1.0, 0.4688, 0.5, 0.4688, 0.5, 0.4688, 1.0, 0.4375, 1.0, 0.4375, 0.5, 0.4375, 0.5, 0.4375, 1.0, 0.4062, 1.0, 0.4062, 0.5, 0.4062, 0.5, 0.4062, 1.0, 0.375, 1.0, 0.375, 0.5, 0.375, 0.5, 0.375, 1.0, 0.3438, 1.0, 0.3438, 0.5, 0.3438, 0.5, 0.3438, 1.0, 0.3125, 1.0, 0.3125, 0.5, 0.3125, 0.5, 0.3125, 1.0, 0.2812, 1.0, 0.2812, 0.5, 0.2812, 0.5, 0.2812, 1.0, 0.25, 1.0, 0.25, 0.5, 0.25, 0.5, 0.25, 1.0, 0.2188, 1.0, 0.2188, 0.5, 0.2188, 0.5, 0.2188, 1.0, 0.1875, 1.0, 0.1875, 0.5, 0.1875, 0.5, 0.1875, 1.0, 0.1562, 1.0, 0.1562, 0.5, 0.1562, 0.5, 0.1562, 1.0, 0.125, 1.0, 0.125, 0.5, 0.125, 0.5, 0.125, 1.0, 0.09375, 1.0, 0.09375, 0.5, 0.09375, 0.5, 0.09375, 1.0, 0.0625, 1.0, 0.0625, 0.5, 0.2968, 0.4854, 0.25, 0.49, 0.2032, 0.4854, 0.1582, 0.4717, 0.1167, 0.4496, 0.08029, 0.4197, 0.05045, 0.3833, 0.02827, 0.3418, 0.01461, 0.2968, 0.01, 0.25, 0.01461, 0.2032, 0.02827, 0.1582, 0.05045, 0.1167, 0.08029, 0.08029, 0.1167, 0.05045, 0.1582, 0.02827, 0.2032, 0.01461, 0.25, 0.01, 0.2968, 0.01461, 0.3418, 0.02827, 0.3833, 0.05045, 0.4197, 0.08029, 0.4496, 0.1167, 0.4717, 0.1582, 0.4854, 0.2032, 0.49, 0.25, 0.4854, 0.2968, 0.4717, 0.3418, 0.4496, 0.3833, 0.4197, 0.4197, 0.3833, 0.4496, 0.3418, 0.4717, 0.0625, 0.5, 0.0625, 1.0, 0.03125, 1.0, 0.03125, 0.5, 0.03125, 0.5, 0.03125, 1.0, 0.0, 1.0, 0.0, 0.5, 0.75, 0.49, 0.7968, 0.4854, 0.8418, 0.4717, 0.8833, 0.4496, 0.9197, 0.4197, 0.9496, 0.3833, 0.9717, 0.3418, 0.9854, 0.2968, 0.99, 0.25, 0.9854, 0.2032, 0.9717, 0.1582, 0.9496, 0.1167, 0.9197, 0.08029, 0.8833, 0.05045, 0.8418, 0.02827, 0.7968, 0.01461, 0.75, 0.01, 0.7032, 0.01461, 0.6582, 0.02827, 0.6167, 0.05045, 0.5803, 0.08029, 0.5504, 0.1167, 0.5283, 0.1582, 0.5146, 0.2032, 0.51, 0.25, 0.5146, 0.2968, 0.5283, 0.3418, 0.5504, 0.3833, 0.5803, 0.4197, 0.6167, 0.4496, 0.6582, 0.4717, 0.7032, 0.4854, 1.0, 0.5, 1.0, 1.0, 0.9688, 1.0, 0.9688, 0.5, 0.9688, 0.5, 0.9688, 1.0, 0.9375, 1.0, 0.9375, 0.5, 0.9375, 0.5, 0.9375, 1.0, 0.9062, 1.0, 0.9062, 0.5, 0.9062, 0.5, 0.9062, 1.0, 0.875, 1.0, 0.875, 0.5, 0.875, 0.5, 0.875, 1.0, 0.8438, 1.0, 0.8438, 0.5, 0.8438, 0.5, 0.8438, 1.0, 0.8125, 1.0, 0.8125, 0.5, 0.8125, 0.5, 0.8125, 1.0, 0.7812, 1.0, 0.7812, 0.5, 0.7812, 0.5, 0.7812, 1.0, 0.75, 1.0, 0.75, 0.5, 0.75, 0.5, 0.75, 1.0, 0.7188, 1.0, 0.7188, 0.5, 0.7188, 0.5, 0.7188, 1.0, 0.6875, 1.0, 0.6875, 0.5, 0.6875, 0.5, 0.6875, 1.0, 0.6562, 1.0, 0.6562, 0.5, 0.6562, 0.5, 0.6562, 1.0, 0.625, 1.0, 0.625, 0.5, 0.625, 0.5, 0.625, 1.0, 0.5938, 1.0, 0.5938, 0.5, 0.5938, 0.5, 0.5938, 1.0, 0.5625, 1.0, 0.5625, 0.5, 0.5625, 0.5, 0.5625, 1.0, 0.5312, 1.0, 0.5312, 0.5, 0.5312, 0.5, 0.5312, 1.0, 0.5, 1.0, 0.5, 0.5, 0.5, 0.5, 0.5, 1.0, 0.4688, 1.0, 0.4688, 0.5, 0.4688, 0.5, 0.4688, 1.0, 0.4375, 1.0, 0.4375, 0.5, 0.4375, 0.5, 0.4375, 1.0, 0.4062, 1.0, 0.4062, 0.5, 0.4062, 0.5, 0.4062, 1.0, 0.375, 1.0, 0.375, 0.5, 0.375, 0.5, 0.375, 1.0, 0.3438, 1.0, 0.3438, 0.5, 0.3438, 0.5, 0.3438, 1.0, 0.3125, 1.0, 0.3125, 0.5, 0.3125, 0.5, 0.3125, 1.0, 0.2812, 1.0, 0.2812, 0.5, 0.2812, 0.5, 0.2812, 1.0, 0.25, 1.0, 0.25, 0.5, 0.25, 0.5, 0.25, 1.0, 0.2188, 1.0, 0.2188, 0.5, 0.2188, 0.5, 0.2188, 1.0, 0.1875, 1.0, 0.1875, 0.5, 0.1875, 0.5, 0.1875, 1.0, 0.1562, 1.0, 0.1562, 0.5, 0.1562, 0.5, 0.1562, 1.0, 0.125, 1.0, 0.125, 0.5, 0.125, 0.5, 0.125, 1.0, 0.09375, 1.0, 0.09375, 0.5, 0.09375, 0.5, 0.09375, 1.0, 0.0625, 1.0, 0.0625, 0.5, 0.2968, 0.4854, 0.25, 0.49, 0.2032, 0.4854, 0.1582, 0.4717, 0.1167, 0.4496, 0.08029, 0.4197, 0.05045, 0.3833, 0.02827, 0.3418, 0.01461, 0.2968, 0.01, 0.25, 0.01461, 0.2032, 0.02827, 0.1582, 0.05045, 0.1167, 0.08029, 0.08029, 0.1167, 0.05045, 0.1582, 0.02827, 0.2032, 0.01461, 0.25, 0.01, 0.2968, 0.01461, 0.3418, 0.02827, 0.3833, 0.05045, 0.4197, 0.08029, 0.4496, 0.1167, 0.4717, 0.1582, 0.4854, 0.2032, 0.49, 0.25, 0.4854, 0.2968, 0.4717, 0.3418, 0.4496, 0.3833, 0.4197, 0.4197, 0.3833, 0.4496, 0.3418, 0.4717, 0.0625, 0.5, 0.0625, 1.0, 0.03125, 1.0, 0.03125, 0.5, 0.03125, 0.5, 0.03125, 1.0, 0.0, 1.0, 0.0, 0.5, 0.75, 0.49, 0.7968, 0.4854, 0.8418, 0.4717, 0.8833, 0.4496, 0.9197, 0.4197, 0.9496, 0.3833, 0.9717, 0.3418, 0.9854, 0.2968, 0.99, 0.25, 0.9854, 0.2032, 0.9717, 0.1582, 0.9496, 0.1167, 0.9197, 0.08029, 0.8833, 0.05045, 0.8418, 0.02827, 0.7968, 0.01461, 0.75, 0.01, 0.7032, 0.01461, 0.6582, 0.02827, 0.6167, 0.05045, 0.5803, 0.08029, 0.5504, 0.1167, 0.5283, 0.1582, 0.5146, 0.2032, 0.51, 0.25, 0.5146, 0.2968, 0.5283, 0.3418, 0.5504, 0.3833, 0.5803, 0.4197, 0.6167, 0.4496, 0.6582, 0.4717, 0.7032, 0.4854, 0.25, 0.49, 0.25, 0.25, 0.2968, 0.4854, 0.2968, 0.4854, 0.25, 0.25, 0.3418, 0.4717, 0.3418, 0.4717, 0.25, 0.25, 0.3833, 0.4496, 0.3833, 0.4496, 0.25, 0.25, 0.4197, 0.4197, 0.4197, 0.4197, 0.25, 0.25, 0.4496, 0.3833, 0.4496, 0.3833, 0.25, 0.25, 0.4717, 0.3418, 0.4717, 0.3418, 0.25, 0.25, 0.4854, 0.2968, 0.4854, 0.2968, 0.25, 0.25, 0.49, 0.25, 0.49, 0.25, 0.25, 0.25, 0.4854, 0.2032, 0.4854, 0.2032, 0.25, 0.25, 0.4717, 0.1582, 0.4717, 0.1582, 0.25, 0.25, 0.4496, 0.1167, 0.4496, 0.1167, 0.25, 0.25, 0.4197, 0.08029, 0.4197, 0.08029, 0.25, 0.25, 0.3833, 0.05045, 0.3833, 0.05045, 0.25, 0.25, 0.3418, 0.02827, 0.3418, 0.02827, 0.25, 0.25, 0.2968, 0.01461, 0.2968, 0.01461, 0.25, 0.25, 0.25, 0.01, 0.25, 0.01, 0.25, 0.25, 0.2032, 0.01461, 0.2032, 0.01461, 0.25, 0.25, 0.1582, 0.02827, 0.1582, 0.02827, 0.25, 0.25, 0.1167, 0.05045, 0.1167, 0.05045, 0.25, 0.25, 0.08029, 0.08029, 0.08029, 0.08029, 0.25, 0.25, 0.05045, 0.1167, 0.05045, 0.1167, 0.25, 0.25, 0.02827, 0.1582, 0.02827, 0.1582, 0.25, 0.25, 0.01461, 0.2032, 0.01461, 0.2032, 0.25, 0.25, 0.01, 0.25, 0.01, 0.25, 0.25, 0.25, 0.01461, 0.2968, 0.01461, 0.2968, 0.25, 0.25, 0.02827, 0.3418, 0.02827, 0.3418, 0.25, 0.25, 0.05045, 0.3833, 0.05045, 0.3833, 0.25, 0.25, 0.08029, 0.4197, 0.08029, 0.4197, 0.25, 0.25, 0.1167, 0.4496, 0.1167, 0.4496, 0.25, 0.25, 0.1582, 0.4717, 0.75, 0.49, 0.7968, 0.4854, 0.8418, 0.4717, 0.8833, 0.4496, 0.9197, 0.4197, 0.9496, 0.3833, 0.9717, 0.3418, 0.9854, 0.2968, 0.99, 0.25, 0.9854, 0.2032, 0.9717, 0.1582, 0.9496, 0.1167, 0.9197, 0.08029, 0.8833, 0.05045, 0.8418, 0.02827, 0.7968, 0.01461, 0.75, 0.01, 0.7032, 0.01461, 0.6582, 0.02827, 0.6167, 0.05045, 0.5803, 0.08029, 0.5504, 0.1167, 0.5283, 0.1582, 0.5146, 0.2032, 0.51, 0.25, 0.5146, 0.2968, 0.5283, 0.3418, 0.5504, 0.3833, 0.5803, 0.4197, 0.6167, 0.4496, 0.6582, 0.4717, 0.7032, 0.4854, 0.1582, 0.4717, 0.25, 0.25, 0.2032, 0.4854, 0.2032, 0.4854, 0.25, 0.25, 0.25, 0.49, 1.0, 0.5, 1.0, 1.0, 0.9688, 1.0, 0.9688, 0.5, 0.9688, 0.5, 0.9688, 1.0, 0.9375, 1.0, 0.9375, 0.5, 0.9375, 0.5, 0.9375, 1.0, 0.9062, 1.0, 0.9062, 0.5, 0.9062, 0.5, 0.9062, 1.0, 0.875, 1.0, 0.875, 0.5, 0.875, 0.5, 0.875, 1.0, 0.8438, 1.0, 0.8438, 0.5, 0.8438, 0.5, 0.8438, 1.0, 0.8125, 1.0, 0.8125, 0.5, 0.8125, 0.5, 0.8125, 1.0, 0.7812, 1.0, 0.7812, 0.5, 0.7812, 0.5, 0.7812, 1.0, 0.75, 1.0, 0.75, 0.5, 0.75, 0.5, 0.75, 1.0, 0.7188, 1.0, 0.7188, 0.5, 0.7188, 0.5, 0.7188, 1.0, 0.6875, 1.0, 0.6875, 0.5, 0.6875, 0.5, 0.6875, 1.0, 0.6562, 1.0, 0.6562, 0.5, 0.6562, 0.5, 0.6562, 1.0, 0.625, 1.0, 0.625, 0.5, 0.625, 0.5, 0.625, 1.0, 0.5938, 1.0, 0.5938, 0.5, 0.5938, 0.5, 0.5938, 1.0, 0.5625, 1.0, 0.5625, 0.5, 0.5625, 0.5, 0.5625, 1.0, 0.5312, 1.0, 0.5312, 0.5, 0.5312, 0.5, 0.5312, 1.0, 0.5, 1.0, 0.5, 0.5, 0.5, 0.5, 0.5, 1.0, 0.4688, 1.0, 0.4688, 0.5, 0.4688, 0.5, 0.4688, 1.0, 0.4375, 1.0, 0.4375, 0.5, 0.4375, 0.5, 0.4375, 1.0, 0.4062, 1.0, 0.4062, 0.5, 0.4062, 0.5, 0.4062, 1.0, 0.375, 1.0, 0.375, 0.5, 0.375, 0.5, 0.375, 1.0, 0.3438, 1.0, 0.3438, 0.5, 0.3438, 0.5, 0.3438, 1.0, 0.3125, 1.0, 0.3125, 0.5, 0.3125, 0.5, 0.3125, 1.0, 0.2812, 1.0, 0.2812, 0.5, 0.2812, 0.5, 0.2812, 1.0, 0.25, 1.0, 0.25, 0.5, 0.25, 0.5, 0.25, 1.0, 0.2188, 1.0, 0.2188, 0.5, 0.2188, 0.5, 0.2188, 1.0, 0.1875, 1.0, 0.1875, 0.5, 0.1875, 0.5, 0.1875, 1.0, 0.1562, 1.0, 0.1562, 0.5, 0.1562, 0.5, 0.1562, 1.0, 0.125, 1.0, 0.125, 0.5, 0.125, 0.5, 0.125, 1.0, 0.09375, 1.0, 0.09375, 0.5, 0.09375, 0.5, 0.09375, 1.0, 0.0625, 1.0, 0.0625, 0.5, 0.2968, 0.4854, 0.25, 0.49, 0.2032, 0.4854, 0.1582, 0.4717, 0.1167, 0.4496, 0.08029, 0.4197, 0.05045, 0.3833, 0.02827, 0.3418, 0.01461, 0.2968, 0.01, 0.25, 0.01461, 0.2032, 0.02827, 0.1582, 0.05045, 0.1167, 0.08029, 0.08029, 0.1167, 0.05045, 0.1582, 0.02827, 0.2032, 0.01461, 0.25, 0.01, 0.2968, 0.01461, 0.3418, 0.02827, 0.3833, 0.05045, 0.4197, 0.08029, 0.4496, 0.1167, 0.4717, 0.1582, 0.4854, 0.2032, 0.49, 0.25, 0.4854, 0.2968, 0.4717, 0.3418, 0.4496, 0.3833, 0.4197, 0.4197, 0.3833, 0.4496, 0.3418, 0.4717, 0.0625, 0.5, 0.0625, 1.0, 0.03125, 1.0, 0.03125, 0.5, 0.03125, 0.5, 0.03125, 1.0, 0.0, 1.0, 0.0, 0.5, 0.75, 0.49, 0.7968, 0.4854, 0.8418, 0.4717, 0.8833, 0.4496, 0.9197, 0.4197, 0.9496, 0.3833, 0.9717, 0.3418, 0.9854, 0.2968, 0.99, 0.25, 0.9854, 0.2032, 0.9717, 0.1582, 0.9496, 0.1167, 0.9197, 0.08029, 0.8833, 0.05045, 0.8418, 0.02827, 0.7968, 0.01461, 0.75, 0.01, 0.7032, 0.01461, 0.6582, 0.02827, 0.6167, 0.05045, 0.5803, 0.08029, 0.5504, 0.1167, 0.5283, 0.1582, 0.5146, 0.2032, 0.51, 0.25, 0.5146, 0.2968, 0.5283, 0.3418, 0.5504, 0.3833, 0.5803, 0.4197, 0.6167, 0.4496, 0.6582, 0.4717, 0.7032, 0.4854, 1.0, 0.5, 1.0, 1.0, 0.9688, 1.0, 0.9688, 0.5, 0.9688, 0.5, 0.9688, 1.0, 0.9375, 1.0, 0.9375, 0.5, 0.9375, 0.5, 0.9375, 1.0, 0.9062, 1.0, 0.9062, 0.5, 0.9062, 0.5, 0.9062, 1.0, 0.875, 1.0, 0.875, 0.5, 0.875, 0.5, 0.875, 1.0, 0.8438, 1.0, 0.8438, 0.5, 0.8438, 0.5, 0.8438, 1.0, 0.8125, 1.0, 0.8125, 0.5, 0.8125, 0.5, 0.8125, 1.0, 0.7812, 1.0, 0.7812, 0.5, 0.7812, 0.5, 0.7812, 1.0, 0.75, 1.0, 0.75, 0.5, 0.75, 0.5, 0.75, 1.0, 0.7188, 1.0, 0.7188, 0.5, 0.7188, 0.5, 0.7188, 1.0, 0.6875, 1.0, 0.6875, 0.5, 0.6875, 0.5, 0.6875, 1.0, 0.6562, 1.0, 0.6562, 0.5, 0.6562, 0.5, 0.6562, 1.0, 0.625, 1.0, 0.625, 0.5, 0.625, 0.5, 0.625, 1.0, 0.5938, 1.0, 0.5938, 0.5, 0.5938, 0.5, 0.5938, 1.0, 0.5625, 1.0, 0.5625, 0.5, 0.5625, 0.5, 0.5625, 1.0, 0.5312, 1.0, 0.5312, 0.5, 0.5312, 0.5, 0.5312, 1.0, 0.5, 1.0, 0.5, 0.5, 0.5, 0.5, 0.5, 1.0, 0.4688, 1.0, 0.4688, 0.5, 0.4688, 0.5, 0.4688, 1.0, 0.4375, 1.0, 0.4375, 0.5, 0.4375, 0.5, 0.4375, 1.0, 0.4062, 1.0, 0.4062, 0.5, 0.4062, 0.5, 0.4062, 1.0, 0.375, 1.0, 0.375, 0.5, 0.375, 0.5, 0.375, 1.0, 0.3438, 1.0, 0.3438, 0.5, 0.3438, 0.5, 0.3438, 1.0, 0.3125, 1.0, 0.3125, 0.5, 0.3125, 0.5, 0.3125, 1.0, 0.2812, 1.0, 0.2812, 0.5, 0.2812, 0.5, 0.2812, 1.0, 0.25, 1.0, 0.25, 0.5, 0.25, 0.5, 0.25, 1.0, 0.2188, 1.0, 0.2188, 0.5, 0.2188, 0.5, 0.2188, 1.0, 0.1875, 1.0, 0.1875, 0.5, 0.1875, 0.5, 0.1875, 1.0, 0.1562, 1.0, 0.1562, 0.5, 0.1562, 0.5, 0.1562, 1.0, 0.125, 1.0, 0.125, 0.5, 0.125, 0.5, 0.125, 1.0, 0.09375, 1.0, 0.09375, 0.5, 0.09375, 0.5, 0.09375, 1.0, 0.0625, 1.0, 0.0625, 0.5, 0.2968, 0.4854, 0.25, 0.49, 0.2032, 0.4854, 0.1582, 0.4717, 0.1167, 0.4496, 0.08029, 0.4197, 0.05045, 0.3833, 0.02827, 0.3418, 0.01461, 0.2968, 0.01, 0.25, 0.01461, 0.2032, 0.02827, 0.1582, 0.05045, 0.1167, 0.08029, 0.08029, 0.1167, 0.05045, 0.1582, 0.02827, 0.2032, 0.01461, 0.25, 0.01, 0.2968, 0.01461, 0.3418, 0.02827, 0.3833, 0.05045, 0.4197, 0.08029, 0.4496, 0.1167, 0.4717, 0.1582, 0.4854, 0.2032, 0.49, 0.25, 0.4854, 0.2968, 0.4717, 0.3418, 0.4496, 0.3833, 0.4197, 0.4197, 0.3833, 0.4496, 0.3418, 0.4717, 0.0625, 0.5, 0.0625, 1.0, 0.03125, 1.0, 0.03125, 0.5, 0.03125, 0.5, 0.03125, 1.0, 0.0, 1.0, 0.0, 0.5, 0.75, 0.49, 0.7968, 0.4854, 0.8418, 0.4717, 0.8833, 0.4496, 0.9197, 0.4197, 0.9496, 0.3833, 0.9717, 0.3418, 0.9854, 0.2968, 0.99, 0.25, 0.9854, 0.2032, 0.9717, 0.1582, 0.9496, 0.1167, 0.9197, 0.08029, 0.8833, 0.05045, 0.8418, 0.02827, 0.7968, 0.01461, 0.75, 0.01, 0.7032, 0.01461, 0.6582, 0.02827, 0.6167, 0.05045, 0.5803, 0.08029, 0.5504, 0.1167, 0.5283, 0.1582, 0.5146, 0.2032, 0.51, 0.25, 0.5146, 0.2968, 0.5283, 0.3418, 0.5504, 0.3833, 0.5803, 0.4197, 0.6167, 0.4496, 0.6582, 0.4717, 0.7032, 0.4854, 0.25, 0.49, 0.25, 0.25, 0.2968, 0.4854, 0.2968, 0.4854, 0.25, 0.25, 0.3418, 0.4717, 0.3418, 0.4717, 0.25, 0.25, 0.3833, 0.4496, 0.3833, 0.4496, 0.25, 0.25, 0.4197, 0.4197, 0.4197, 0.4197, 0.25, 0.25, 0.4496, 0.3833, 0.4496, 0.3833, 0.25, 0.25, 0.4717, 0.3418, 0.4717, 0.3418, 0.25, 0.25, 0.4854, 0.2968, 0.4854, 0.2968, 0.25, 0.25, 0.49, 0.25, 0.49, 0.25, 0.25, 0.25, 0.4854, 0.2032, 0.4854, 0.2032, 0.25, 0.25, 0.4717, 0.1582, 0.4717, 0.1582, 0.25, 0.25, 0.4496, 0.1167, 0.4496, 0.1167, 0.25, 0.25, 0.4197, 0.08029, 0.4197, 0.08029, 0.25, 0.25, 0.3833, 0.05045, 0.3833, 0.05045, 0.25, 0.25, 0.3418, 0.02827, 0.3418, 0.02827, 0.25, 0.25, 0.2968, 0.01461, 0.2968, 0.01461, 0.25, 0.25, 0.25, 0.01, 0.25, 0.01, 0.25, 0.25, 0.2032, 0.01461, 0.2032, 0.01461, 0.25, 0.25, 0.1582, 0.02827, 0.1582, 0.02827, 0.25, 0.25, 0.1167, 0.05045, 0.1167, 0.05045, 0.25, 0.25, 0.08029, 0.08029, 0.08029, 0.08029, 0.25, 0.25, 0.05045, 0.1167, 0.05045, 0.1167, 0.25, 0.25, 0.02827, 0.1582, 0.02827, 0.1582, 0.25, 0.25, 0.01461, 0.2032, 0.01461, 0.2032, 0.25, 0.25, 0.01, 0.25, 0.01, 0.25, 0.25, 0.25, 0.01461, 0.2968, 0.01461, 0.2968, 0.25, 0.25, 0.02827, 0.3418, 0.02827, 0.3418, 0.25, 0.25, 0.05045, 0.3833, 0.05045, 0.3833, 0.25, 0.25, 0.08029, 0.4197, 0.08029, 0.4197, 0.25, 0.25, 0.1167, 0.4496, 0.1167, 0.4496, 0.25, 0.25, 0.1582, 0.4717, 0.75, 0.49, 0.7968, 0.4854, 0.8418, 0.4717, 0.8833, 0.4496, 0.9197, 0.4197, 0.9496, 0.3833, 0.9717, 0.3418, 0.9854, 0.2968, 0.99, 0.25, 0.9854, 0.2032, 0.9717, 0.1582, 0.9496, 0.1167, 0.9197, 0.08029, 0.8833, 0.05045, 0.8418, 0.02827, 0.7968, 0.01461, 0.75, 0.01, 0.7032, 0.01461, 0.6582, 0.02827, 0.6167, 0.05045, 0.5803, 0.08029, 0.5504, 0.1167, 0.5283, 0.1582, 0.5146, 0.2032, 0.51, 0.25, 0.5146, 0.2968, 0.5283, 0.3418, 0.5504, 0.3833, 0.5803, 0.4197, 0.6167, 0.4496, 0.6582, 0.4717, 0.7032, 0.4854, 0.1582, 0.4717, 0.25, 0.25, 0.2032, 0.4854, 0.2032, 0.4854, 0.25, 0.25, 0.25, 0.49, 1.0, 0.5, 1.0, 1.0, 0.9688, 1.0, 0.9688, 0.5, 0.9688, 0.5, 0.9688, 1.0, 0.9375, 1.0, 0.9375, 0.5, 0.9375, 0.5, 0.9375, 1.0, 0.9062, 1.0, 0.9062, 0.5, 0.9062, 0.5, 0.9062, 1.0, 0.875, 1.0, 0.875, 0.5, 0.875, 0.5, 0.875, 1.0, 0.8438, 1.0, 0.8438, 0.5, 0.8438, 0.5, 0.8438, 1.0, 0.8125, 1.0, 0.8125, 0.5, 0.8125, 0.5, 0.8125, 1.0, 0.7812, 1.0, 0.7812, 0.5, 0.7812, 0.5, 0.7812, 1.0, 0.75, 1.0, 0.75, 0.5, 0.75, 0.5, 0.75, 1.0, 0.7188, 1.0, 0.7188, 0.5, 0.7188, 0.5, 0.7188, 1.0, 0.6875, 1.0, 0.6875, 0.5, 0.6875, 0.5, 0.6875, 1.0, 0.6562, 1.0, 0.6562, 0.5, 0.6562, 0.5, 0.6562, 1.0, 0.625, 1.0, 0.625, 0.5, 0.625, 0.5, 0.625, 1.0, 0.5938, 1.0, 0.5938, 0.5, 0.5938, 0.5, 0.5938, 1.0, 0.5625, 1.0, 0.5625, 0.5, 0.5625, 0.5, 0.5625, 1.0, 0.5312, 1.0, 0.5312, 0.5, 0.5312, 0.5, 0.5312, 1.0, 0.5, 1.0, 0.5, 0.5, 0.5, 0.5, 0.5, 1.0, 0.4688, 1.0, 0.4688, 0.5, 0.4688, 0.5, 0.4688, 1.0, 0.4375, 1.0, 0.4375, 0.5, 0.4375, 0.5, 0.4375, 1.0, 0.4062, 1.0, 0.4062, 0.5, 0.4062, 0.5, 0.4062, 1.0, 0.375, 1.0, 0.375, 0.5, 0.375, 0.5, 0.375, 1.0, 0.3438, 1.0, 0.3438, 0.5, 0.3438, 0.5, 0.3438, 1.0, 0.3125, 1.0, 0.3125, 0.5, 0.3125, 0.5, 0.3125, 1.0, 0.2812, 1.0, 0.2812, 0.5, 0.2812, 0.5, 0.2812, 1.0, 0.25, 1.0, 0.25, 0.5, 0.25, 0.5, 0.25, 1.0, 0.2188, 1.0, 0.2188, 0.5, 0.2188, 0.5, 0.2188, 1.0, 0.1875, 1.0, 0.1875, 0.5, 0.1875, 0.5, 0.1875, 1.0, 0.1562, 1.0, 0.1562, 0.5, 0.1562, 0.5, 0.1562, 1.0, 0.125, 1.0, 0.125, 0.5, 0.125, 0.5, 0.125, 1.0, 0.09375, 1.0, 0.09375, 0.5, 0.09375, 0.5, 0.09375, 1.0, 0.0625, 1.0, 0.0625, 0.5, 0.2968, 0.4854, 0.25, 0.49, 0.2032, 0.4854, 0.1582, 0.4717, 0.1167, 0.4496, 0.08029, 0.4197, 0.05045, 0.3833, 0.02827, 0.3418, 0.01461, 0.2968, 0.01, 0.25, 0.01461, 0.2032, 0.02827, 0.1582, 0.05045, 0.1167, 0.08029, 0.08029, 0.1167, 0.05045, 0.1582, 0.02827, 0.2032, 0.01461, 0.25, 0.01, 0.2968, 0.01461, 0.3418, 0.02827, 0.3833, 0.05045, 0.4197, 0.08029, 0.4496, 0.1167, 0.4717, 0.1582, 0.4854, 0.2032, 0.49, 0.25, 0.4854, 0.2968, 0.4717, 0.3418, 0.4496, 0.3833, 0.4197, 0.4197, 0.3833, 0.4496, 0.3418, 0.4717, 0.0625, 0.5, 0.0625, 1.0, 0.03125, 1.0, 0.03125, 0.5, 0.03125, 0.5, 0.03125, 1.0, 0.0, 1.0, 0.0, 0.5, 0.75, 0.49, 0.7968, 0.4854, 0.8418, 0.4717, 0.8833, 0.4496, 0.9197, 0.4197, 0.9496, 0.3833, 0.9717, 0.3418, 0.9854, 0.2968, 0.99, 0.25, 0.9854, 0.2032, 0.9717, 0.1582, 0.9496, 0.1167, 0.9197, 0.08029, 0.8833, 0.05045, 0.8418, 0.02827, 0.7968, 0.01461, 0.75, 0.01, 0.7032, 0.01461, 0.6582, 0.02827, 0.6167, 0.05045, 0.5803, 0.08029, 0.5504, 0.1167, 0.5283, 0.1582, 0.5146, 0.2032, 0.51, 0.25, 0.5146, 0.2968, 0.5283, 0.3418, 0.5504, 0.3833, 0.5803, 0.4197, 0.6167, 0.4496, 0.6582, 0.4717, 0.7032, 0.4854])
me_cylinder_001.materials.append(mat_red)
me_cylinder_001.materials.append(mat_green)
me_cylinder_001.materials.append(mat_blue)
me_cylinder_001.update()
me_hyperboliclindermesh = bpy.data.meshes.new('HyperboliclinderMesh')
me_hyperboliclindermesh.from_pydata([(3.0, 2.828, -13.0), (2.984, 2.812, -13.0), (2.969, 2.795, -13.0), (2.953, 2.779, -13.0), (2.938, 2.762, -13.0), (2.922, 2.745, -13.0), (2.906, 2.729, -13.0), (2.891, 2.712, -13.0), (2.875, 2.695, -13.0), (2.859, 2.679, -13.0), (2.844, 2.662, -13.0), (2.828, 2.645, -13.0), (2.812, 2.629, -13.0), (2.797, 2.612, -13.0), (2.781, 2.595, -13.0), (2.766, 2.579, -13.0), (2.75, 2.562, -13.0), (2.734, 2.545, -13.0), (2.719, 2.528, -13.0), (2.703, 2.511, -13.0), (2.688, 2.495, -13.0), (2.672, 2.478, -13.0), (2.656, 2.461, -13.0), (2.641, 2.444, -13.0), (2.625, 2.427, -13.0), (2.609, 2.41, -13.0), (2.594, 2.393, -13.0), (2.578, 2.376, -13.0), (2.562, 2.359, -13.0), (2.547, 2.342, -13.0), (2.531, 2.325, -13.0), (2.516, 2.308, -13.0), (2.5, 2.291, -13.0), (2.484, 2.274, -13.0), (2.469, 2.257, -13.0), (2.453, 2.24, -13.0), (2.438, 2.223, -13.0), (2.422, 2.206, -13.0), (2.406, 2.189, -13.0), (2.391, 2.171, -13.0), (2.375, 2.154, -13.0), (2.359, 2.137, -13.0), (2.344, 2.12, -13.0), (2.328, 2.102, -13.0), (2.312, 2.085, -13.0), (2.297, 2.068, -13.0), (2.281, 2.05, -13.0), (2.266, 2.033, -13.0), (2.25, 2.016, -13.0), (2.234, 1.998, -13.0), (2.219, 1.981, -13.0), (2.203, 1.963, -13.0), (2.188, 1.946, -13.0), (2.172, 1.928, -13.0), (2.156, 1.91, -13.0), (2.141, 1.893, -13.0), (2.125, 1.875, -13.0), (2.109, 1.857, -13.0), (2.094, 1.84, -13.0), (2.078, 1.822, -13.0), (2.062, 1.804, -13.0), (2.047, 1.786, -13.0), (2.031, 1.768, -13.0), (2.016, 1.75, -13.0), (2.0, 1.732, -13.0), (1.984, 1.714, -13.0), (1.969, 1.696, -13.0), (1.953, 1.678, -13.0), (1.938, 1.659, -13.0), (1.922, 1.641, -13.0), (1.906, 1.623, -13.0), (1.891, 1.605, -13.0), (1.875, 1.586, -13.0), (1.859, 1.568, -13.0), (1.844, 1.549, -13.0), (1.828, 1.53, -13.0), (1.812, 1.512, -13.0), (1.797, 1.493, -13.0), (1.781, 1.474, -13.0), (1.766, 1.455, -13.0), (1.75, 1.436, -13.0), (1.734, 1.417, -13.0), (1.719, 1.398, -13.0), (1.703, 1.379, -13.0), (1.688, 1.359, -13.0), (1.672, 1.34, -13.0), (1.656, 1.32, -13.0), (1.641, 1.301, -13.0), (1.625, 1.281, -13.0), (1.609, 1.261, -13.0), (1.594, 1.241, -13.0), (1.578, 1.221, -13.0), (1.562, 1.201, -13.0), (1.547, 1.18, -13.0), (1.531, 1.16, -13.0), (1.516, 1.139, -13.0), (1.5, 1.118, -13.0), (1.484, 1.097, -13.0), (1.469, 1.076, -13.0), (1.453, 1.054, -13.0), (1.438, 1.033, -13.0), (1.422, 1.011, -13.0), (1.406, 0.9887, -13.0), (1.391, 0.9664, -13.0), (1.375, 0.9437, -13.0), (1.359, 0.9208, -13.0), (1.344, 0.8976, -13.0), (1.328, 0.874, -13.0), (1.312, 0.8501, -13.0), (1.297, 0.8258, -13.0), (1.281, 0.801, -13.0), (1.266, 0.7758, -13.0), (1.25, 0.75, -13.0), (1.234, 0.7237, -13.0), (1.219, 0.6967, -13.0), (1.203, 0.669, -13.0), (1.188, 0.6404, -13.0), (1.172, 0.611, -13.0), (1.156, 0.5804, -13.0), (1.141, 0.5487, -13.0), (1.125, 0.5154, -13.0), (1.109, 0.4803, -13.0), (1.094, 0.443, -13.0), (1.078, 0.4029, -13.0), (1.062, 0.359, -13.0), (1.047, 0.3098, -13.0), (1.031, 0.2519, -13.0), (1.016, 0.1775, -13.0), (1.0, 0.0, -13.0), (1.0, 0.0, -13.0), (1.016, -0.1775, -13.0), (1.031, -0.2519, -13.0), (1.047, -0.3098, -13.0), (1.062, -0.359, -13.0), (1.078, -0.4029, -13.0), (1.094, -0.443, -13.0), (1.109, -0.4803, -13.0), (1.125, -0.5154, -13.0), (1.141, -0.5487, -13.0), (1.156, -0.5804, -13.0), (1.172, -0.611, -13.0), (1.188, -0.6404, -13.0), (1.203, -0.669, -13.0), (1.219, -0.6967, -13.0), (1.234, -0.7237, -13.0), (1.25, -0.75, -13.0), (1.266, -0.7758, -13.0), (1.281, -0.801, -13.0), (1.297, -0.8258, -13.0), (1.312, -0.8501, -13.0), (1.328, -0.874, -13.0), (1.344, -0.8976, -13.0), (1.359, -0.9208, -13.0), (1.375, -0.9437, -13.0), (1.391, -0.9664, -13.0), (1.406, -0.9887, -13.0), (1.422, -1.011, -13.0), (1.438, -1.033, -13.0), (1.453, -1.054, -13.0), (1.469, -1.076, -13.0), (1.484, -1.097, -13.0), (1.5, -1.118, -13.0), (1.516, -1.139, -13.0), (1.531, -1.16, -13.0), (1.547, -1.18, -13.0), (1.562, -1.201, -13.0), (1.578, -1.221, -13.0), (1.594, -1.241, -13.0), (1.609, -1.261, -13.0), (1.625, -1.281, -13.0), (1.641, -1.301, -13.0), (1.656, -1.32, -13.0), (1.672, -1.34, -13.0), (1.688, -1.359, -13.0), (1.703, -1.379, -13.0), (1.719, -1.398, -13.0), (1.734, -1.417, -13.0), (1.75, -1.436, -13.0), (1.766, -1.455, -13.0), (1.781, -1.474, -13.0), (1.797, -1.493, -13.0), (1.812, -1.512, -13.0), (1.828, -1.53, -13.0), (1.844, -1.549, -13.0), (1.859, -1.568, -13.0), (1.875, -1.586, -13.0), (1.891, -1.605, -13.0), (1.906, -1.623, -13.0), (1.922, -1.641, -13.0), (1.938, -1.659, -13.0), (1.953, -1.678, -13.0), (1.969, -1.696, -13.0), (1.984, -1.714, -13.0), (2.0, -1.732, -13.0), (2.016, -1.75, -13.0), (2.031, -1.768, -13.0), (2.047, -1.786, -13.0), (2.062, -1.804, -13.0), (2.078, -1.822, -13.0), (2.094, -1.84, -13.0), (2.109, -1.857, -13.0), (2.125, -1.875, -13.0), (2.141, -1.893, -13.0), (2.156, -1.91, -13.0), (2.172, -1.928, -13.0), (2.188, -1.946, -13.0), (2.203, -1.963, -13.0), (2.219, -1.981, -13.0), (2.234, -1.998, -13.0), (2.25, -2.016, -13.0), (2.266, -2.033, -13.0), (2.281, -2.05, -13.0), (2.297, -2.068, -13.0), (2.312, -2.085, -13.0), (2.328, -2.102, -13.0), (2.344, -2.12, -13.0), (2.359, -2.137, -13.0), (2.375, -2.154, -13.0), (2.391, -2.171, -13.0), (2.406, -2.189, -13.0), (2.422, -2.206, -13.0), (2.438, -2.223, -13.0), (2.453, -2.24, -13.0), (2.469, -2.257, -13.0), (2.484, -2.274, -13.0), (2.5, -2.291, -13.0), (2.516, -2.308, -13.0), (2.531, -2.325, -13.0), (2.547, -2.342, -13.0), (2.562, -2.359, -13.0), (2.578, -2.376, -13.0), (2.594, -2.393, -13.0), (2.609, -2.41, -13.0), (2.625, -2.427, -13.0), (2.641, -2.444, -13.0), (2.656, -2.461, -13.0), (2.672, -2.478, -13.0), (2.688, -2.495, -13.0), (2.703, -2.511, -13.0), (2.719, -2.528, -13.0), (2.734, -2.545, -13.0), (2.75, -2.562, -13.0), (2.766, -2.579, -13.0), (2.781, -2.595, -13.0), (2.797, -2.612, -13.0), (2.812, -2.629, -13.0), (2.828, -2.645, -13.0), (2.844, -2.662, -13.0), (2.859, -2.679, -13.0), (2.875, -2.695, -13.0), (2.891, -2.712, -13.0), (2.906, -2.729, -13.0), (2.922, -2.745, -13.0), (2.938, -2.762, -13.0), (2.953, -2.779, -13.0), (2.969, -2.795, -13.0), (2.984, -2.812, -13.0), (3.0, -2.828, -13.0), (-3.0, 2.828, -13.0), (-2.984, 2.812, -13.0), (-2.969, 2.795, -13.0), (-2.953, 2.779, -13.0), (-2.938, 2.762, -13.0), (-2.922, 2.745, -13.0), (-2.906, 2.729, -13.0), (-2.891, 2.712, -13.0), (-2.875, 2.695, -13.0), (-2.859, 2.679, -13.0), (-2.844, 2.662, -13.0), (-2.828, 2.645, -13.0), (-2.812, 2.629, -13.0), (-2.797, 2.612, -13.0), (-2.781, 2.595, -13.0), (-2.766, 2.579, -13.0), (-2.75, 2.562, -13.0), (-2.734, 2.545, -13.0), (-2.719, 2.528, -13.0), (-2.703, 2.511, -13.0), (-2.688, 2.495, -13.0), (-2.672, 2.478, -13.0), (-2.656, 2.461, -13.0), (-2.641, 2.444, -13.0), (-2.625, 2.427, -13.0), (-2.609, 2.41, -13.0), (-2.594, 2.393, -13.0), (-2.578, 2.376, -13.0), (-2.562, 2.359, -13.0), (-2.547, 2.342, -13.0), (-2.531, 2.325, -13.0), (-2.516, 2.308, -13.0), (-2.5, 2.291, -13.0), (-2.484, 2.274, -13.0), (-2.469, 2.257, -13.0), (-2.453, 2.24, -13.0), (-2.438, 2.223, -13.0), (-2.422, 2.206, -13.0), (-2.406, 2.189, -13.0), (-2.391, 2.171, -13.0), (-2.375, 2.154, -13.0), (-2.359, 2.137, -13.0), (-2.344, 2.12, -13.0), (-2.328, 2.102, -13.0), (-2.312, 2.085, -13.0), (-2.297, 2.068, -13.0), (-2.281, 2.05, -13.0), (-2.266, 2.033, -13.0), (-2.25, 2.016, -13.0), (-2.234, 1.998, -13.0), (-2.219, 1.981, -13.0), (-2.203, 1.963, -13.0), (-2.188, 1.946, -13.0), (-2.172, 1.928, -13.0), (-2.156, 1.91, -13.0), (-2.141, 1.893, -13.0), (-2.125, 1.875, -13.0), (-2.109, 1.857, -13.0), (-2.094, 1.84, -13.0), (-2.078, 1.822, -13.0), (-2.062, 1.804, -13.0), (-2.047, 1.786, -13.0), (-2.031, 1.768, -13.0), (-2.016, 1.75, -13.0), (-2.0, 1.732, -13.0), (-1.984, 1.714, -13.0), (-1.969, 1.696, -13.0), (-1.953, 1.678, -13.0), (-1.938, 1.659, -13.0), (-1.922, 1.641, -13.0), (-1.906, 1.623, -13.0), (-1.891, 1.605, -13.0), (-1.875, 1.586, -13.0), (-1.859, 1.568, -13.0), (-1.844, 1.549, -13.0), (-1.828, 1.53, -13.0), (-1.812, 1.512, -13.0), (-1.797, 1.493, -13.0), (-1.781, 1.474, -13.0), (-1.766, 1.455, -13.0), (-1.75, 1.436, -13.0), (-1.734, 1.417, -13.0), (-1.719, 1.398, -13.0), (-1.703, 1.379, -13.0), (-1.688, 1.359, -13.0), (-1.672, 1.34, -13.0), (-1.656, 1.32, -13.0), (-1.641, 1.301, -13.0), (-1.625, 1.281, -13.0), (-1.609, 1.261, -13.0), (-1.594, 1.241, -13.0), (-1.578, 1.221, -13.0), (-1.562, 1.201, -13.0), (-1.547, 1.18, -13.0), (-1.531, 1.16, -13.0), (-1.516, 1.139, -13.0), (-1.5, 1.118, -13.0), (-1.484, 1.097, -13.0), (-1.469, 1.076, -13.0), (-1.453, 1.054, -13.0), (-1.438, 1.033, -13.0), (-1.422, 1.011, -13.0), (-1.406, 0.9887, -13.0), (-1.391, 0.9664, -13.0), (-1.375, 0.9437, -13.0), (-1.359, 0.9208, -13.0), (-1.344, 0.8976, -13.0), (-1.328, 0.874, -13.0), (-1.312, 0.8501, -13.0), (-1.297, 0.8258, -13.0), (-1.281, 0.801, -13.0), (-1.266, 0.7758, -13.0), (-1.25, 0.75, -13.0), (-1.234, 0.7237, -13.0), (-1.219, 0.6967, -13.0), (-1.203, 0.669, -13.0), (-1.188, 0.6404, -13.0), (-1.172, 0.611, -13.0), (-1.156, 0.5804, -13.0), (-1.141, 0.5487, -13.0), (-1.125, 0.5154, -13.0), (-1.109, 0.4803, -13.0), (-1.094, 0.443, -13.0), (-1.078, 0.4029, -13.0), (-1.062, 0.359, -13.0), (-1.047, 0.3098, -13.0), (-1.031, 0.2519, -13.0), (-1.016, 0.1775, -13.0), (-1.0, 0.0, -13.0), (-1.0, 0.0, -13.0), (-1.016, -0.1775, -13.0), (-1.031, -0.2519, -13.0), (-1.047, -0.3098, -13.0), (-1.062, -0.359, -13.0), (-1.078, -0.4029, -13.0), (-1.094, -0.443, -13.0), (-1.109, -0.4803, -13.0), (-1.125, -0.5154, -13.0), (-1.141, -0.5487, -13.0), (-1.156, -0.5804, -13.0), (-1.172, -0.611, -13.0), (-1.188, -0.6404, -13.0), (-1.203, -0.669, -13.0), (-1.219, -0.6967, -13.0), (-1.234, -0.7237, -13.0), (-1.25, -0.75, -13.0), (-1.266, -0.7758, -13.0), (-1.281, -0.801, -13.0), (-1.297, -0.8258, -13.0), (-1.312, -0.8501, -13.0), (-1.328, -0.874, -13.0), (-1.344, -0.8976, -13.0), (-1.359, -0.9208, -13.0), (-1.375, -0.9437, -13.0), (-1.391, -0.9664, -13.0), (-1.406, -0.9887, -13.0), (-1.422, -1.011, -13.0), (-1.438, -1.033, -13.0), (-1.453, -1.054, -13.0), (-1.469, -1.076, -13.0), (-1.484, -1.097, -13.0), (-1.5, -1.118, -13.0), (-1.516, -1.139, -13.0), (-1.531, -1.16, -13.0), (-1.547, -1.18, -13.0), (-1.562, -1.201, -13.0), (-1.578, -1.221, -13.0), (-1.594, -1.241, -13.0), (-1.609, -1.261, -13.0), (-1.625, -1.281, -13.0), (-1.641, -1.301, -13.0), (-1.656, -1.32, -13.0), (-1.672, -1.34, -13.0), (-1.688, -1.359, -13.0), (-1.703, -1.379, -13.0), (-1.719, -1.398, -13.0), (-1.734, -1.417, -13.0), (-1.75, -1.436, -13.0), (-1.766, -1.455, -13.0), (-1.781, -1.474, -13.0), (-1.797, -1.493, -13.0), (-1.812, -1.512, -13.0), (-1.828, -1.53, -13.0), (-1.844, -1.549, -13.0), (-1.859, -1.568, -13.0), (-1.875, -1.586, -13.0), (-1.891, -1.605, -13.0), (-1.906, -1.623, -13.0), (-1.922, -1.641, -13.0), (-1.938, -1.659, -13.0), (-1.953, -1.678, -13.0), (-1.969, -1.696, -13.0), (-1.984, -1.714, -13.0), (-2.0, -1.732, -13.0), (-2.016, -1.75, -13.0), (-2.031, -1.768, -13.0), (-2.047, -1.786, -13.0), (-2.062, -1.804, -13.0), (-2.078, -1.822, -13.0), (-2.094, -1.84, -13.0), (-2.109, -1.857, -13.0), (-2.125, -1.875, -13.0), (-2.141, -1.893, -13.0), (-2.156, -1.91, -13.0), (-2.172, -1.928, -13.0), (-2.188, -1.946, -13.0), (-2.203, -1.963, -13.0), (-2.219, -1.981, -13.0), (-2.234, -1.998, -13.0), (-2.25, -2.016, -13.0), (-2.266, -2.033, -13.0), (-2.281, -2.05, -13.0), (-2.297, -2.068, -13.0), (-2.312, -2.085, -13.0), (-2.328, -2.102, -13.0), (-2.344, -2.12, -13.0), (-2.359, -2.137, -13.0), (-2.375, -2.154, -13.0), (-2.391, -2.171, -13.0), (-2.406, -2.189, -13.0), (-2.422, -2.206, -13.0), (-2.438, -2.223, -13.0), (-2.453, -2.24, -13.0), (-2.469, -2.257, -13.0), (-2.484, -2.274, -13.0), (-2.5, -2.291, -13.0), (-2.516, -2.308, -13.0), (-2.531, -2.325, -13.0), (-2.547, -2.342, -13.0), (-2.562, -2.359, -13.0), (-2.578, -2.376, -13.0), (-2.594, -2.393, -13.0), (-2.609, -2.41, -13.0), (-2.625, -2.427, -13.0), (-2.641, -2.444, -13.0), (-2.656, -2.461, -13.0), (-2.672, -2.478, -13.0), (-2.688, -2.495, -13.0), (-2.703, -2.511, -13.0), (-2.719, -2.528, -13.0), (-2.734, -2.545, -13.0), (-2.75, -2.562, -13.0), (-2.766, -2.579, -13.0), (-2.781, -2.595, -13.0), (-2.797, -2.612, -13.0), (-2.812, -2.629, -13.0), (-2.828, -2.645, -13.0), (-2.844, -2.662, -13.0), (-2.859, -2.679, -13.0), (-2.875, -2.695, -13.0), (-2.891, -2.712, -13.0), (-2.906, -2.729, -13.0), (-2.922, -2.745, -13.0), (-2.938, -2.762, -13.0), (-2.953, -2.779, -13.0), (-2.969, -2.795, -13.0), (-2.984, -2.812, -13.0), (-3.0, -2.828, -13.0), (3.0, 2.828, 13.0), (2.984, 2.812, 13.0), (2.969, 2.795, 13.0), (2.953, 2.779, 13.0), (2.938, 2.762, 13.0), (2.922, 2.745, 13.0), (2.906, 2.729, 13.0), (2.891, 2.712, 13.0), (2.875, 2.695, 13.0), (2.859, 2.679, 13.0), (2.844, 2.662, 13.0), (2.828, 2.645, 13.0), (2.812, 2.629, 13.0), (2.797, 2.612, 13.0), (2.781, 2.595, 13.0), (2.766, 2.579, 13.0), (2.75, 2.562, 13.0), (2.734, 2.545, 13.0), (2.719, 2.528, 13.0), (2.703, 2.511, 13.0), (2.688, 2.495, 13.0), (2.672, 2.478, 13.0), (2.656, 2.461, 13.0), (2.641, 2.444, 13.0), (2.625, 2.427, 13.0), (2.609, 2.41, 13.0), (2.594, 2.393, 13.0), (2.578, 2.376, 13.0), (2.562, 2.359, 13.0), (2.547, 2.342, 13.0), (2.531, 2.325, 13.0), (2.516, 2.308, 13.0), (2.5, 2.291, 13.0), (2.484, 2.274, 13.0), (2.469, 2.257, 13.0), (2.453, 2.24, 13.0), (2.438, 2.223, 13.0), (2.422, 2.206, 13.0), (2.406, 2.189, 13.0), (2.391, 2.171, 13.0), (2.375, 2.154, 13.0), (2.359, 2.137, 13.0), (2.344, 2.12, 13.0), (2.328, 2.102, 13.0), (2.312, 2.085, 13.0), (2.297, 2.068, 13.0), (2.281, 2.05, 13.0), (2.266, 2.033, 13.0), (2.25, 2.016, 13.0), (2.234, 1.998, 13.0), (2.219, 1.981, 13.0), (2.203, 1.963, 13.0), (2.188, 1.946, 13.0), (2.172, 1.928, 13.0), (2.156, 1.91, 13.0), (2.141, 1.893, 13.0), (2.125, 1.875, 13.0), (2.109, 1.857, 13.0), (2.094, 1.84, 13.0), (2.078, 1.822, 13.0), (2.062, 1.804, 13.0), (2.047, 1.786, 13.0), (2.031, 1.768, 13.0), (2.016, 1.75, 13.0), (2.0, 1.732, 13.0), (1.984, 1.714, 13.0), (1.969, 1.696, 13.0), (1.953, 1.678, 13.0), (1.938, 1.659, 13.0), (1.922, 1.641, 13.0), (1.906, 1.623, 13.0), (1.891, 1.605, 13.0), (1.875, 1.586, 13.0), (1.859, 1.568, 13.0), (1.844, 1.549, 13.0), (1.828, 1.53, 13.0), (1.812, 1.512, 13.0), (1.797, 1.493, 13.0), (1.781, 1.474, 13.0), (1.766, 1.455, 13.0), (1.75, 1.436, 13.0), (1.734, 1.417, 13.0), (1.719, 1.398, 13.0), (1.703, 1.379, 13.0), (1.688, 1.359, 13.0), (1.672, 1.34, 13.0), (1.656, 1.32, 13.0), (1.641, 1.301, 13.0), (1.625, 1.281, 13.0), (1.609, 1.261, 13.0), (1.594, 1.241, 13.0), (1.578, 1.221, 13.0), (1.562, 1.201, 13.0), (1.547, 1.18, 13.0), (1.531, 1.16, 13.0), (1.516, 1.139, 13.0), (1.5, 1.118, 13.0), (1.484, 1.097, 13.0), (1.469, 1.076, 13.0), (1.453, 1.054, 13.0), (1.438, 1.033, 13.0), (1.422, 1.011, 13.0), (1.406, 0.9887, 13.0), (1.391, 0.9664, 13.0), (1.375, 0.9437, 13.0), (1.359, 0.9208, 13.0), (1.344, 0.8976, 13.0), (1.328, 0.874, 13.0), (1.312, 0.8501, 13.0), (1.297, 0.8258, 13.0), (1.281, 0.801, 13.0), (1.266, 0.7758, 13.0), (1.25, 0.75, 13.0), (1.234, 0.7237, 13.0), (1.219, 0.6967, 13.0), (1.203, 0.669, 13.0), (1.188, 0.6404, 13.0), (1.172, 0.611, 13.0), (1.156, 0.5804, 13.0), (1.141, 0.5487, 13.0), (1.125, 0.5154, 13.0), (1.109, 0.4803, 13.0), (1.094, 0.443, 13.0), (1.078, 0.4029, 13.0), (1.062, 0.359, 13.0), (1.047, 0.3098, 13.0), (1.031, 0.2519, 13.0), (1.016, 0.1775, 13.0), (1.0, 0.0, 13.0), (1.0, 0.0, 13.0), (1.016, -0.1775, 13.0), (1.031, -0.2519, 13.0), (1.047, -0.3098, 13.0), (1.062, -0.359, 13.0), (1.078, -0.4029, 13.0), (1.094, -0.443, 13.0), (1.109, -0.4803, 13.0), (1.125, -0.5154, 13.0), (1.141, -0.5487, 13.0), (1.156, -0.5804, 13.0), (1.172, -0.611, 13.0), (1.188, -0.6404, 13.0), (1.203, -0.669, 13.0), (1.219, -0.6967, 13.0), (1.234, -0.7237, 13.0), (1.25, -0.75, 13.0), (1.266, -0.7758, 13.0), (1.281, -0.801, 13.0), (1.297, -0.8258, 13.0), (1.312, -0.8501, 13.0), (1.328, -0.874, 13.0), (1.344, -0.8976, 13.0), (1.359, -0.9208, 13.0), (1.375, -0.9437, 13.0), (1.391, -0.9664, 13.0), (1.406, -0.9887, 13.0), (1.422, -1.011, 13.0), (1.438, -1.033, 13.0), (1.453, -1.054, 13.0), (1.469, -1.076, 13.0), (1.484, -1.097, 13.0), (1.5, -1.118, 13.0), (1.516, -1.139, 13.0), (1.531, -1.16, 13.0), (1.547, -1.18, 13.0), (1.562, -1.201, 13.0), (1.578, -1.221, 13.0), (1.594, -1.241, 13.0), (1.609, -1.261, 13.0), (1.625, -1.281, 13.0), (1.641, -1.301, 13.0), (1.656, -1.32, 13.0), (1.672, -1.34, 13.0), (1.688, -1.359, 13.0), (1.703, -1.379, 13.0), (1.719, -1.398, 13.0), (1.734, -1.417, 13.0), (1.75, -1.436, 13.0), (1.766, -1.455, 13.0), (1.781, -1.474, 13.0), (1.797, -1.493, 13.0), (1.812, -1.512, 13.0), (1.828, -1.53, 13.0), (1.844, -1.549, 13.0), (1.859, -1.568, 13.0), (1.875, -1.586, 13.0), (1.891, -1.605, 13.0), (1.906, -1.623, 13.0), (1.922, -1.641, 13.0), (1.938, -1.659, 13.0), (1.953, -1.678, 13.0), (1.969, -1.696, 13.0), (1.984, -1.714, 13.0), (2.0, -1.732, 13.0), (2.016, -1.75, 13.0), (2.031, -1.768, 13.0), (2.047, -1.786, 13.0), (2.062, -1.804, 13.0), (2.078, -1.822, 13.0), (2.094, -1.84, 13.0), (2.109, -1.857, 13.0), (2.125, -1.875, 13.0), (2.141, -1.893, 13.0), (2.156, -1.91, 13.0), (2.172, -1.928, 13.0), (2.188, -1.946, 13.0), (2.203, -1.963, 13.0), (2.219, -1.981, 13.0), (2.234, -1.998, 13.0), (2.25, -2.016, 13.0), (2.266, -2.033, 13.0), (2.281, -2.05, 13.0), (2.297, -2.068, 13.0), (2.312, -2.085, 13.0), (2.328, -2.102, 13.0), (2.344, -2.12, 13.0), (2.359, -2.137, 13.0), (2.375, -2.154, 13.0), (2.391, -2.171, 13.0), (2.406, -2.189, 13.0), (2.422, -2.206, 13.0), (2.438, -2.223, 13.0), (2.453, -2.24, 13.0), (2.469, -2.257, 13.0), (2.484, -2.274, 13.0), (2.5, -2.291, 13.0), (2.516, -2.308, 13.0), (2.531, -2.325, 13.0), (2.547, -2.342, 13.0), (2.562, -2.359, 13.0), (2.578, -2.376, 13.0), (2.594, -2.393, 13.0), (2.609, -2.41, 13.0), (2.625, -2.427, 13.0), (2.641, -2.444, 13.0), (2.656, -2.461, 13.0), (2.672, -2.478, 13.0), (2.688, -2.495, 13.0), (2.703, -2.511, 13.0), (2.719, -2.528, 13.0), (2.734, -2.545, 13.0), (2.75, -2.562, 13.0), (2.766, -2.579, 13.0), (2.781, -2.595, 13.0), (2.797, -2.612, 13.0), (2.812, -2.629, 13.0), (2.828, -2.645, 13.0), (2.844, -2.662, 13.0), (2.859, -2.679, 13.0), (2.875, -2.695, 13.0), (2.891, -2.712, 13.0), (2.906, -2.729, 13.0), (2.922, -2.745, 13.0), (2.938, -2.762, 13.0), (2.953, -2.779, 13.0), (2.969, -2.795, 13.0), (2.984, -2.812, 13.0), (3.0, -2.828, 13.0), (-3.0, 2.828, 13.0), (-2.984, 2.812, 13.0), (-2.969, 2.795, 13.0), (-2.953, 2.779, 13.0), (-2.938, 2.762, 13.0), (-2.922, 2.745, 13.0), (-2.906, 2.729, 13.0), (-2.891, 2.712, 13.0), (-2.875, 2.695, 13.0), (-2.859, 2.679, 13.0), (-2.844, 2.662, 13.0), (-2.828, 2.645, 13.0), (-2.812, 2.629, 13.0), (-2.797, 2.612, 13.0), (-2.781, 2.595, 13.0), (-2.766, 2.579, 13.0), (-2.75, 2.562, 13.0), (-2.734, 2.545, 13.0), (-2.719, 2.528, 13.0), (-2.703, 2.511, 13.0), (-2.688, 2.495, 13.0), (-2.672, 2.478, 13.0), (-2.656, 2.461, 13.0), (-2.641, 2.444, 13.0), (-2.625, 2.427, 13.0), (-2.609, 2.41, 13.0), (-2.594, 2.393, 13.0), (-2.578, 2.376, 13.0), (-2.562, 2.359, 13.0), (-2.547, 2.342, 13.0), (-2.531, 2.325, 13.0), (-2.516, 2.308, 13.0), (-2.5, 2.291, 13.0), (-2.484, 2.274, 13.0), (-2.469, 2.257, 13.0), (-2.453, 2.24, 13.0), (-2.438, 2.223, 13.0), (-2.422, 2.206, 13.0), (-2.406, 2.189, 13.0), (-2.391, 2.171, 13.0), (-2.375, 2.154, 13.0), (-2.359, 2.137, 13.0), (-2.344, 2.12, 13.0), (-2.328, 2.102, 13.0), (-2.312, 2.085, 13.0), (-2.297, 2.068, 13.0), (-2.281, 2.05, 13.0), (-2.266, 2.033, 13.0), (-2.25, 2.016, 13.0), (-2.234, 1.998, 13.0), (-2.219, 1.981, 13.0), (-2.203, 1.963, 13.0), (-2.188, 1.946, 13.0), (-2.172, 1.928, 13.0), (-2.156, 1.91, 13.0), (-2.141, 1.893, 13.0), (-2.125, 1.875, 13.0), (-2.109, 1.857, 13.0), (-2.094, 1.84, 13.0), (-2.078, 1.822, 13.0), (-2.062, 1.804, 13.0), (-2.047, 1.786, 13.0), (-2.031, 1.768, 13.0), (-2.016, 1.75, 13.0), (-2.0, 1.732, 13.0), (-1.984, 1.714, 13.0), (-1.969, 1.696, 13.0), (-1.953, 1.678, 13.0), (-1.938, 1.659, 13.0), (-1.922, 1.641, 13.0), (-1.906, 1.623, 13.0), (-1.891, 1.605, 13.0), (-1.875, 1.586, 13.0), (-1.859, 1.568, 13.0), (-1.844, 1.549, 13.0), (-1.828, 1.53, 13.0), (-1.812, 1.512, 13.0), (-1.797, 1.493, 13.0), (-1.781, 1.474, 13.0), (-1.766, 1.455, 13.0), (-1.75, 1.436, 13.0), (-1.734, 1.417, 13.0), (-1.719, 1.398, 13.0), (-1.703, 1.379, 13.0), (-1.688, 1.359, 13.0), (-1.672, 1.34, 13.0), (-1.656, 1.32, 13.0), (-1.641, 1.301, 13.0), (-1.625, 1.281, 13.0), (-1.609, 1.261, 13.0), (-1.594, 1.241, 13.0), (-1.578, 1.221, 13.0), (-1.562, 1.201, 13.0), (-1.547, 1.18, 13.0), (-1.531, 1.16, 13.0), (-1.516, 1.139, 13.0), (-1.5, 1.118, 13.0), (-1.484, 1.097, 13.0), (-1.469, 1.076, 13.0), (-1.453, 1.054, 13.0), (-1.438, 1.033, 13.0), (-1.422, 1.011, 13.0), (-1.406, 0.9887, 13.0), (-1.391, 0.9664, 13.0), (-1.375, 0.9437, 13.0), (-1.359, 0.9208, 13.0), (-1.344, 0.8976, 13.0), (-1.328, 0.874, 13.0), (-1.312, 0.8501, 13.0), (-1.297, 0.8258, 13.0), (-1.281, 0.801, 13.0), (-1.266, 0.7758, 13.0), (-1.25, 0.75, 13.0), (-1.234, 0.7237, 13.0), (-1.219, 0.6967, 13.0), (-1.203, 0.669, 13.0), (-1.188, 0.6404, 13.0), (-1.172, 0.611, 13.0), (-1.156, 0.5804, 13.0), (-1.141, 0.5487, 13.0), (-1.125, 0.5154, 13.0), (-1.109, 0.4803, 13.0), (-1.094, 0.443, 13.0), (-1.078, 0.4029, 13.0), (-1.062, 0.359, 13.0), (-1.047, 0.3098, 13.0), (-1.031, 0.2519, 13.0), (-1.016, 0.1775, 13.0), (-1.0, 0.0, 13.0), (-1.0, 0.0, 13.0), (-1.016, -0.1775, 13.0), (-1.031, -0.2519, 13.0), (-1.047, -0.3098, 13.0), (-1.062, -0.359, 13.0), (-1.078, -0.4029, 13.0), (-1.094, -0.443, 13.0), (-1.109, -0.4803, 13.0), (-1.125, -0.5154, 13.0), (-1.141, -0.5487, 13.0), (-1.156, -0.5804, 13.0), (-1.172, -0.611, 13.0), (-1.188, -0.6404, 13.0), (-1.203, -0.669, 13.0), (-1.219, -0.6967, 13.0), (-1.234, -0.7237, 13.0), (-1.25, -0.75, 13.0), (-1.266, -0.7758, 13.0), (-1.281, -0.801, 13.0), (-1.297, -0.8258, 13.0), (-1.312, -0.8501, 13.0), (-1.328, -0.874, 13.0), (-1.344, -0.8976, 13.0), (-1.359, -0.9208, 13.0), (-1.375, -0.9437, 13.0), (-1.391, -0.9664, 13.0), (-1.406, -0.9887, 13.0), (-1.422, -1.011, 13.0), (-1.438, -1.033, 13.0), (-1.453, -1.054, 13.0), (-1.469, -1.076, 13.0), (-1.484, -1.097, 13.0), (-1.5, -1.118, 13.0), (-1.516, -1.139, 13.0), (-1.531, -1.16, 13.0), (-1.547, -1.18, 13.0), (-1.562, -1.201, 13.0), (-1.578, -1.221, 13.0), (-1.594, -1.241, 13.0), (-1.609, -1.261, 13.0), (-1.625, -1.281, 13.0), (-1.641, -1.301, 13.0), (-1.656, -1.32, 13.0), (-1.672, -1.34, 13.0), (-1.688, -1.359, 13.0), (-1.703, -1.379, 13.0), (-1.719, -1.398, 13.0), (-1.734, -1.417, 13.0), (-1.75, -1.436, 13.0), (-1.766, -1.455, 13.0), (-1.781, -1.474, 13.0), (-1.797, -1.493, 13.0), (-1.812, -1.512, 13.0), (-1.828, -1.53, 13.0), (-1.844, -1.549, 13.0), (-1.859, -1.568, 13.0), (-1.875, -1.586, 13.0), (-1.891, -1.605, 13.0), (-1.906, -1.623, 13.0), (-1.922, -1.641, 13.0), (-1.938, -1.659, 13.0), (-1.953, -1.678, 13.0), (-1.969, -1.696, 13.0), (-1.984, -1.714, 13.0), (-2.0, -1.732, 13.0), (-2.016, -1.75, 13.0), (-2.031, -1.768, 13.0), (-2.047, -1.786, 13.0), (-2.062, -1.804, 13.0), (-2.078, -1.822, 13.0), (-2.094, -1.84, 13.0), (-2.109, -1.857, 13.0), (-2.125, -1.875, 13.0), (-2.141, -1.893, 13.0), (-2.156, -1.91, 13.0), (-2.172, -1.928, 13.0), (-2.188, -1.946, 13.0), (-2.203, -1.963, 13.0), (-2.219, -1.981, 13.0), (-2.234, -1.998, 13.0), (-2.25, -2.016, 13.0), (-2.266, -2.033, 13.0), (-2.281, -2.05, 13.0), (-2.297, -2.068, 13.0), (-2.312, -2.085, 13.0), (-2.328, -2.102, 13.0), (-2.344, -2.12, 13.0), (-2.359, -2.137, 13.0), (-2.375, -2.154, 13.0), (-2.391, -2.171, 13.0), (-2.406, -2.189, 13.0), (-2.422, -2.206, 13.0), (-2.438, -2.223, 13.0), (-2.453, -2.24, 13.0), (-2.469, -2.257, 13.0), (-2.484, -2.274, 13.0), (-2.5, -2.291, 13.0), (-2.516, -2.308, 13.0), (-2.531, -2.325, 13.0), (-2.547, -2.342, 13.0), (-2.562, -2.359, 13.0), (-2.578, -2.376, 13.0), (-2.594, -2.393, 13.0), (-2.609, -2.41, 13.0), (-2.625, -2.427, 13.0), (-2.641, -2.444, 13.0), (-2.656, -2.461, 13.0), (-2.672, -2.478, 13.0), (-2.688, -2.495, 13.0), (-2.703, -2.511, 13.0), (-2.719, -2.528, 13.0), (-2.734, -2.545, 13.0), (-2.75, -2.562, 13.0), (-2.766, -2.579, 13.0), (-2.781, -2.595, 13.0), (-2.797, -2.612, 13.0), (-2.812, -2.629, 13.0), (-2.828, -2.645, 13.0), (-2.844, -2.662, 13.0), (-2.859, -2.679, 13.0), (-2.875, -2.695, 13.0), (-2.891, -2.712, 13.0), (-2.906, -2.729, 13.0), (-2.922, -2.745, 13.0), (-2.938, -2.762, 13.0), (-2.953, -2.779, 13.0), (-2.969, -2.795, 13.0), (-2.984, -2.812, 13.0), (-3.0, -2.828, 13.0)], [], [(457, 456, 972, 973), (249, 248, 764, 765), (42, 41, 557, 558), (458, 457, 973, 974), (250, 249, 765, 766), (43, 42, 558, 559), (459, 458, 974, 975), (251, 250, 766, 767), (44, 43, 559, 560), (460, 459, 975, 976), (252, 251, 767, 768), (45, 44, 560, 561), (461, 460, 976, 977), (253, 252, 768, 769), (46, 45, 561, 562), (462, 461, 977, 978), (254, 253, 769, 770), (47, 46, 562, 563), (463, 462, 978, 979), (255, 254, 770, 771), (48, 47, 563, 564), (464, 463, 979, 980), (256, 255, 771, 772), (49, 48, 564, 565), (465, 464, 980, 981), (257, 256, 772, 773), (50, 49, 565, 566), (466, 465, 981, 982), (259, 258, 774, 775), (51, 50, 566, 567), (467, 466, 982, 983), (260, 259, 775, 776), (52, 51, 567, 568), (468, 467, 983, 984), (261, 260, 776, 777), (53, 52, 568, 569), (469, 468, 984, 985), (262, 261, 777, 778), (54, 53, 569, 570), (470, 469, 985, 986), (263, 262, 778, 779), (55, 54, 570, 571), (471, 470, 986, 987), (264, 263, 779, 780), (56, 55, 571, 572), (472, 471, 987, 988), (265, 264, 780, 781), (57, 56, 572, 573), (473, 472, 988, 989), (266, 265, 781, 782), (58, 57, 573, 574), (474, 473, 989, 990), (267, 266, 782, 783), (59, 58, 574, 575), (475, 474, 990, 991), (268, 267, 783, 784), (60, 59, 575, 576), (476, 475, 991, 992), (269, 268, 784, 785), (61, 60, 576, 577), (477, 476, 992, 993), (270, 269, 785, 786), (62, 61, 577, 578), (478, 477, 993, 994), (271, 270, 786, 787), (63, 62, 578, 579), (479, 478, 994, 995), (272, 271, 787, 788), (64, 63, 579, 580), (480, 479, 995, 996), (273, 272, 788, 789), (65, 64, 580, 581), (481, 480, 996, 997), (274, 273, 789, 790), (66, 65, 581, 582), (482, 481, 997, 998), (275, 274, 790, 791), (67, 66, 582, 583), (483, 482, 998, 999), (276, 275, 791, 792), (68, 67, 583, 584), (484, 483, 999, 1000), (277, 276, 792, 793), (69, 68, 584, 585), (485, 484, 1000, 1001), (278, 277, 793, 794), (70, 69, 585, 586), (486, 485, 1001, 1002), (279, 278, 794, 795), (71, 70, 586, 587), (487, 486, 1002, 1003), (280, 279, 795, 796), (72, 71, 587, 588), (488, 487, 1003, 1004), (281, 280, 796, 797), (73, 72, 588, 589), (489, 488, 1004, 1005), (282, 281, 797, 798), (74, 73, 589, 590), (490, 489, 1005, 1006), (283, 282, 798, 799), (75, 74, 590, 591), (491, 490, 1006, 1007), (284, 283, 799, 800), (76, 75, 591, 592), (492, 491, 1007, 1008), (285, 284, 800, 801), (77, 76, 592, 593), (493, 492, 1008, 1009), (286, 285, 801, 802), (78, 77, 593, 594), (494, 493, 1009, 1010), (287, 286, 802, 803), (79, 78, 594, 595), (495, 494, 1010, 1011), (288, 287, 803, 804), (80, 79, 595, 596), (496, 495, 1011, 1012), (289, 288, 804, 805), (81, 80, 596, 597), (497, 496, 1012, 1013), (290, 289, 805, 806), (82, 81, 597, 598), (498, 497, 1013, 1014), (291, 290, 806, 807), (83, 82, 598, 599), (499, 498, 1014, 1015), (292, 291, 807, 808), (84, 83, 599, 600), (500, 499, 1015, 1016), (293, 292, 808, 809), (85, 84, 600, 601), (501, 500, 1016, 1017), (294, 293, 809, 810), (86, 85, 601, 602), (502, 501, 1017, 1018), (295, 294, 810, 811), (87, 86, 602, 603), (503, 502, 1018, 1019), (296, 295, 811, 812), (88, 87, 603, 604), (504, 503, 1019, 1020), (297, 296, 812, 813), (89, 88, 604, 605), (505, 504, 1020, 1021), (298, 297, 813, 814), (90, 89, 605, 606), (506, 505, 1021, 1022), (299, 298, 814, 815), (91, 90, 606, 607), (507, 506, 1022, 1023), (300, 299, 815, 816), (92, 91, 607, 608), (508, 507, 1023, 1024), (301, 300, 816, 817), (93, 92, 608, 609), (509, 508, 1024, 1025), (302, 301, 817, 818), (94, 93, 609, 610), (510, 509, 1025, 1026), (303, 302, 818, 819), (95, 94, 610, 611), (511, 510, 1026, 1027), (304, 303, 819, 820), (96, 95, 611, 612), (512, 511, 1027, 1028), (305, 304, 820, 821), (97, 96, 612, 613), (513, 512, 1028, 1029), (306, 305, 821, 822), (98, 97, 613, 614), (514, 513, 1029, 1030), (307, 306, 822, 823), (99, 98, 614, 615), (515, 514, 1030, 1031), (308, 307, 823, 824), (100, 99, 615, 616), (309, 308, 824, 825), (101, 100, 616, 617), (310, 309, 825, 826), (102, 101, 617, 618), (311, 310, 826, 827), (103, 102, 618, 619), (312, 311, 827, 828), (104, 103, 619, 620), (313, 312, 828, 829), (105, 104, 620, 621), (314, 313, 829, 830), (106, 105, 621, 622), (315, 314, 830, 831), (107, 106, 622, 623), (316, 315, 831, 832), (108, 107, 623, 624), (317, 316, 832, 833), (109, 108, 624, 625), (318, 317, 833, 834), (110, 109, 625, 626), (319, 318, 834, 835), (111, 110, 626, 627), (320, 319, 835, 836), (112, 111, 627, 628), (321, 320, 836, 837), (113, 112, 628, 629), (322, 321, 837, 838), (114, 113, 629, 630), (323, 322, 838, 839), (115, 114, 630, 631), (324, 323, 839, 840), (116, 115, 631, 632), (325, 324, 840, 841), (117, 116, 632, 633), (326, 325, 841, 842), (118, 117, 633, 634), (327, 326, 842, 843), (119, 118, 634, 635), (328, 327, 843, 844), (120, 119, 635, 636), (329, 328, 844, 845), (121, 120, 636, 637), (330, 329, 845, 846), (122, 121, 637, 638), (331, 330, 846, 847), (123, 122, 638, 639), (332, 331, 847, 848), (124, 123, 639, 640), (333, 332, 848, 849), (125, 124, 640, 641), (334, 333, 849, 850), (126, 125, 641, 642), (335, 334, 850, 851), (127, 126, 642, 643), (336, 335, 851, 852), (128, 127, 643, 644), (337, 336, 852, 853), (130, 129, 645, 646), (338, 337, 853, 854), (131, 130, 646, 647), (339, 338, 854, 855), (132, 131, 647, 648), (340, 339, 855, 856), (133, 132, 648, 649), (341, 340, 856, 857), (134, 133, 649, 650), (342, 341, 857, 858), (135, 134, 650, 651), (343, 342, 858, 859), (136, 135, 651, 652), (344, 343, 859, 860), (137, 136, 652, 653), (345, 344, 860, 861), (138, 137, 653, 654), (346, 345, 861, 862), (139, 138, 654, 655), (347, 346, 862, 863), (140, 139, 655, 656), (348, 347, 863, 864), (141, 140, 656, 657), (349, 348, 864, 865), (142, 141, 657, 658), (350, 349, 865, 866), (143, 142, 658, 659), (351, 350, 866, 867), (144, 143, 659, 660), (352, 351, 867, 868), (145, 144, 660, 661), (353, 352, 868, 869), (146, 145, 661, 662), (354, 353, 869, 870), (147, 146, 662, 663), (355, 354, 870, 871), (148, 147, 663, 664), (356, 355, 871, 872), (149, 148, 664, 665), (357, 356, 872, 873), (150, 149, 665, 666), (358, 357, 873, 874), (151, 150, 666, 667), (359, 358, 874, 875), (152, 151, 667, 668), (360, 359, 875, 876), (153, 152, 668, 669), (361, 360, 876, 877), (154, 153, 669, 670), (362, 361, 877, 878), (155, 154, 670, 671), (363, 362, 878, 879), (156, 155, 671, 672), (364, 363, 879, 880), (157, 156, 672, 673), (365, 364, 880, 881), (158, 157, 673, 674), (366, 365, 881, 882), (159, 158, 674, 675), (367, 366, 882, 883), (160, 159, 675, 676), (368, 367, 883, 884), (161, 160, 676, 677), (369, 368, 884, 885), (162, 161, 677, 678), (370, 369, 885, 886), (163, 162, 678, 679), (371, 370, 886, 887), (164, 163, 679, 680), (372, 371, 887, 888), (165, 164, 680, 681), (373, 372, 888, 889), (166, 165, 681, 682), (374, 373, 889, 890), (167, 166, 682, 683), (375, 374, 890, 891), (168, 167, 683, 684), (376, 375, 891, 892), (169, 168, 684, 685), (377, 376, 892, 893), (170, 169, 685, 686), (378, 377, 893, 894), (171, 170, 686, 687), (379, 378, 894, 895), (172, 171, 687, 688), (380, 379, 895, 896), (173, 172, 688, 689), (381, 380, 896, 897), (174, 173, 689, 690), (382, 381, 897, 898), (175, 174, 690, 691), (383, 382, 898, 899), (176, 175, 691, 692), (384, 383, 899, 900), (177, 176, 692, 693), (385, 384, 900, 901), (178, 177, 693, 694), (386, 385, 901, 902), (179, 178, 694, 695), (388, 387, 903, 904), (180, 179, 695, 696), (389, 388, 904, 905), (181, 180, 696, 697), (390, 389, 905, 906), (182, 181, 697, 698), (391, 390, 906, 907), (183, 182, 698, 699), (392, 391, 907, 908), (184, 183, 699, 700), (393, 392, 908, 909), (185, 184, 700, 701), (394, 393, 909, 910), (186, 185, 701, 702), (395, 394, 910, 911), (187, 186, 702, 703), (396, 395, 911, 912), (188, 187, 703, 704), (397, 396, 912, 913), (189, 188, 704, 705), (398, 397, 913, 914), (190, 189, 705, 706), (399, 398, 914, 915), (191, 190, 706, 707), (400, 399, 915, 916), (192, 191, 707, 708), (401, 400, 916, 917), (193, 192, 708, 709), (402, 401, 917, 918), (194, 193, 709, 710), (403, 402, 918, 919), (195, 194, 710, 711), (404, 403, 919, 920), (196, 195, 711, 712), (405, 404, 920, 921), (197, 196, 712, 713), (406, 405, 921, 922), (198, 197, 713, 714), (407, 406, 922, 923), (199, 198, 714, 715), (408, 407, 923, 924), (200, 199, 715, 716), (409, 408, 924, 925), (201, 200, 716, 717), (410, 409, 925, 926), (202, 201, 717, 718), (411, 410, 926, 927), (203, 202, 718, 719), (412, 411, 927, 928), (204, 203, 719, 720), (413, 412, 928, 929), (205, 204, 720, 721), (414, 413, 929, 930), (206, 205, 721, 722), (415, 414, 930, 931), (207, 206, 722, 723), (416, 415, 931, 932), (208, 207, 723, 724), (1, 0, 516, 517), (417, 416, 932, 933), (209, 208, 724, 725), (2, 1, 517, 518), (418, 417, 933, 934), (210, 209, 725, 726), (3, 2, 518, 519), (419, 418, 934, 935), (211, 210, 726, 727), (4, 3, 519, 520), (420, 419, 935, 936), (212, 211, 727, 728), (5, 4, 520, 521), (421, 420, 936, 937), (213, 212, 728, 729), (6, 5, 521, 522), (422, 421, 937, 938), (214, 213, 729, 730), (7, 6, 522, 523), (423, 422, 938, 939), (215, 214, 730, 731), (8, 7, 523, 524), (424, 423, 939, 940), (216, 215, 731, 732), (9, 8, 524, 525), (425, 424, 940, 941), (217, 216, 732, 733), (10, 9, 525, 526), (426, 425, 941, 942), (218, 217, 733, 734), (11, 10, 526, 527), (427, 426, 942, 943), (219, 218, 734, 735), (12, 11, 527, 528), (428, 427, 943, 944), (220, 219, 735, 736), (13, 12, 528, 529), (429, 428, 944, 945), (221, 220, 736, 737), (14, 13, 529, 530), (430, 429, 945, 946), (222, 221, 737, 738), (15, 14, 530, 531), (431, 430, 946, 947), (223, 222, 738, 739), (16, 15, 531, 532), (432, 431, 947, 948), (224, 223, 739, 740), (17, 16, 532, 533), (433, 432, 948, 949), (225, 224, 740, 741), (18, 17, 533, 534), (434, 433, 949, 950), (226, 225, 741, 742), (19, 18, 534, 535), (435, 434, 950, 951), (227, 226, 742, 743), (20, 19, 535, 536), (436, 435, 951, 952), (228, 227, 743, 744), (21, 20, 536, 537), (437, 436, 952, 953), (229, 228, 744, 745), (22, 21, 537, 538), (438, 437, 953, 954), (230, 229, 745, 746), (23, 22, 538, 539), (439, 438, 954, 955), (231, 230, 746, 747), (24, 23, 539, 540), (440, 439, 955, 956), (232, 231, 747, 748), (25, 24, 540, 541), (441, 440, 956, 957), (233, 232, 748, 749), (26, 25, 541, 542), (442, 441, 957, 958), (234, 233, 749, 750), (27, 26, 542, 543), (443, 442, 958, 959), (235, 234, 750, 751), (28, 27, 543, 544), (444, 443, 959, 960), (236, 235, 751, 752), (29, 28, 544, 545), (445, 444, 960, 961), (237, 236, 752, 753), (30, 29, 545, 546), (446, 445, 961, 962), (238, 237, 753, 754), (31, 30, 546, 547), (447, 446, 962, 963), (239, 238, 754, 755), (32, 31, 547, 548), (448, 447, 963, 964), (240, 239, 755, 756), (33, 32, 548, 549), (449, 448, 964, 965), (241, 240, 756, 757), (34, 33, 549, 550), (450, 449, 965, 966), (242, 241, 757, 758), (35, 34, 550, 551), (451, 450, 966, 967), (243, 242, 758, 759), (36, 35, 551, 552), (452, 451, 967, 968), (244, 243, 759, 760), (37, 36, 552, 553), (453, 452, 968, 969), (245, 244, 760, 761), (38, 37, 553, 554), (454, 453, 969, 970), (246, 245, 761, 762), (39, 38, 554, 555), (455, 454, 970, 971), (247, 246, 762, 763), (40, 39, 555, 556), (456, 455, 971, 972), (248, 247, 763, 764), (41, 40, 556, 557)])
me_hyperboliclindermesh.materials.append(mat_azurebluedark)
me_hyperboliclindermesh.update()
me_placeholder_mesh = bpy.data.meshes.new('placeholder_mesh')
me_placeholder_mesh.from_pydata([(12.0, -8.485, 0.0), (11.83, -8.353, 0.0), (11.67, -8.22, 0.0), (11.5, -8.088, 0.0), (11.34, -7.955, 0.0), (11.17, -7.822, 0.0), (11.01, -7.69, 0.0), (10.84, -7.557, 0.0), (10.68, -7.425, 0.0), (10.51, -7.292, 0.0), (10.35, -7.159, 0.0), (10.19, -7.027, 0.0), (10.02, -6.894, 0.0), (9.863, -6.762, 0.0), (9.702, -6.629, 0.0), (9.541, -6.497, 0.0), (9.381, -6.364, 0.0), (9.221, -6.231, 0.0), (9.062, -6.099, 0.0), (8.904, -5.966, 0.0), (8.746, -5.834, 0.0), (8.59, -5.701, 0.0), (8.434, -5.568, 0.0), (8.278, -5.436, 0.0), (8.124, -5.303, 0.0), (7.971, -5.171, 0.0), (7.818, -5.038, 0.0), (7.667, -4.906, 0.0), (7.517, -4.773, 0.0), (7.368, -4.64, 0.0), (7.22, -4.508, 0.0), (7.073, -4.375, 0.0), (6.928, -4.243, 0.0), (6.785, -4.11, 0.0), (6.643, -3.977, 0.0), (6.502, -3.845, 0.0), (6.364, -3.712, 0.0), (6.227, -3.58, 0.0), (6.093, -3.447, 0.0), (5.961, -3.315, 0.0), (5.831, -3.182, 0.0), (5.704, -3.049, 0.0), (5.579, -2.917, 0.0), (5.457, -2.784, 0.0), (5.339, -2.652, 0.0), (5.223, -2.519, 0.0), (5.111, -2.386, 0.0), (5.003, -2.254, 0.0), (4.899, -2.121, 0.0), (4.799, -1.989, 0.0), (4.704, -1.856, 0.0), (4.613, -1.724, 0.0), (4.528, -1.591, 0.0), (4.448, -1.458, 0.0), (4.373, -1.326, 0.0), (4.305, -1.193, 0.0), (4.243, -1.061, 0.0), (4.187, -0.9281, 0.0), (4.138, -0.7955, 0.0), (4.096, -0.6629, 0.0), (4.062, -0.5303, 0.0), (4.035, -0.3977, 0.0), (4.016, -0.2652, 0.0), (4.004, -0.1326, 0.0), (4.0, 4.663e-15, 0.0), (4.004, 0.1326, 0.0), (4.016, 0.2652, 0.0), (4.035, 0.3977, 0.0), (4.062, 0.5303, 0.0), (4.096, 0.6629, 0.0), (4.138, 0.7955, 0.0), (4.187, 0.9281, 0.0), (4.243, 1.061, 0.0), (4.305, 1.193, 0.0), (4.373, 1.326, 0.0), (4.448, 1.458, 0.0), (4.528, 1.591, 0.0), (4.613, 1.724, 0.0), (4.704, 1.856, 0.0), (4.799, 1.989, 0.0), (4.899, 2.121, 0.0), (5.003, 2.254, 0.0), (5.111, 2.386, 0.0), (5.223, 2.519, 0.0), (5.339, 2.652, 0.0), (5.457, 2.784, 0.0), (5.579, 2.917, 0.0), (5.704, 3.049, 0.0), (5.831, 3.182, 0.0), (5.961, 3.315, 0.0), (6.093, 3.447, 0.0), (6.227, 3.58, 0.0), (6.364, 3.712, 0.0), (6.502, 3.845, 0.0), (6.643, 3.977, 0.0), (6.785, 4.11, 0.0), (6.928, 4.243, 0.0), (7.073, 4.375, 0.0), (7.22, 4.508, 0.0), (7.368, 4.64, 0.0), (7.517, 4.773, 0.0), (7.667, 4.906, 0.0), (7.818, 5.038, 0.0), (7.971, 5.171, 0.0), (8.124, 5.303, 0.0), (8.278, 5.436, 0.0), (8.434, 5.568, 0.0), (8.59, 5.701, 0.0), (8.746, 5.834, 0.0), (8.904, 5.966, 0.0), (9.062, 6.099, 0.0), (9.221, 6.231, 0.0), (9.381, 6.364, 0.0), (9.541, 6.497, 0.0), (9.702, 6.629, 0.0), (9.863, 6.762, 0.0), (10.02, 6.894, 0.0), (10.19, 7.027, 0.0), (10.35, 7.159, 0.0), (10.51, 7.292, 0.0), (10.68, 7.425, 0.0), (10.84, 7.557, 0.0), (11.01, 7.69, 0.0), (11.17, 7.822, 0.0), (11.34, 7.955, 0.0), (11.5, 8.088, 0.0), (11.67, 8.22, 0.0), (11.83, 8.353, 0.0), (12.0, 8.485, 0.0), (-12.0, -8.485, 0.0), (-11.83, -8.353, 0.0), (-11.67, -8.22, 0.0), (-11.5, -8.088, 0.0), (-11.34, -7.955, 0.0), (-11.17, -7.822, 0.0), (-11.01, -7.69, 0.0), (-10.84, -7.557, 0.0), (-10.68, -7.425, 0.0), (-10.51, -7.292, 0.0), (-10.35, -7.159, 0.0), (-10.19, -7.027, 0.0), (-10.02, -6.894, 0.0), (-9.863, -6.762, 0.0), (-9.702, -6.629, 0.0), (-9.541, -6.497, 0.0), (-9.381, -6.364, 0.0), (-9.221, -6.231, 0.0), (-9.062, -6.099, 0.0), (-8.904, -5.966, 0.0), (-8.746, -5.834, 0.0), (-8.59, -5.701, 0.0), (-8.434, -5.568, 0.0), (-8.278, -5.436, 0.0), (-8.124, -5.303, 0.0), (-7.971, -5.171, 0.0), (-7.818, -5.038, 0.0), (-7.667, -4.906, 0.0), (-7.517, -4.773, 0.0), (-7.368, -4.64, 0.0), (-7.22, -4.508, 0.0), (-7.073, -4.375, 0.0), (-6.928, -4.243, 0.0), (-6.785, -4.11, 0.0), (-6.643, -3.977, 0.0), (-6.502, -3.845, 0.0), (-6.364, -3.712, 0.0), (-6.227, -3.58, 0.0), (-6.093, -3.447, 0.0), (-5.961, -3.315, 0.0), (-5.831, -3.182, 0.0), (-5.704, -3.049, 0.0), (-5.579, -2.917, 0.0), (-5.457, -2.784, 0.0), (-5.339, -2.652, 0.0), (-5.223, -2.519, 0.0), (-5.111, -2.386, 0.0), (-5.003, -2.254, 0.0), (-4.899, -2.121, 0.0), (-4.799, -1.989, 0.0), (-4.704, -1.856, 0.0), (-4.613, -1.724, 0.0), (-4.528, -1.591, 0.0), (-4.448, -1.458, 0.0), (-4.373, -1.326, 0.0), (-4.305, -1.193, 0.0), (-4.243, -1.061, 0.0), (-4.187, -0.9281, 0.0), (-4.138, -0.7955, 0.0), (-4.096, -0.6629, 0.0), (-4.062, -0.5303, 0.0), (-4.035, -0.3977, 0.0), (-4.016, -0.2652, 0.0), (-4.004, -0.1326, 0.0), (-4.0, 4.663e-15, 0.0), (-4.004, 0.1326, 0.0), (-4.016, 0.2652, 0.0), (-4.035, 0.3977, 0.0), (-4.062, 0.5303, 0.0), (-4.096, 0.6629, 0.0), (-4.138, 0.7955, 0.0), (-4.187, 0.9281, 0.0), (-4.243, 1.061, 0.0), (-4.305, 1.193, 0.0), (-4.373, 1.326, 0.0), (-4.448, 1.458, 0.0), (-4.528, 1.591, 0.0), (-4.613, 1.724, 0.0), (-4.704, 1.856, 0.0), (-4.799, 1.989, 0.0), (-4.899, 2.121, 0.0), (-5.003, 2.254, 0.0), (-5.111, 2.386, 0.0), (-5.223, 2.519, 0.0), (-5.339, 2.652, 0.0), (-5.457, 2.784, 0.0), (-5.579, 2.917, 0.0), (-5.704, 3.049, 0.0), (-5.831, 3.182, 0.0), (-5.961, 3.315, 0.0), (-6.093, 3.447, 0.0), (-6.227, 3.58, 0.0), (-6.364, 3.712, 0.0), (-6.502, 3.845, 0.0), (-6.643, 3.977, 0.0), (-6.785, 4.11, 0.0), (-6.928, 4.243, 0.0), (-7.073, 4.375, 0.0), (-7.22, 4.508, 0.0), (-7.368, 4.64, 0.0), (-7.517, 4.773, 0.0), (-7.667, 4.906, 0.0), (-7.818, 5.038, 0.0), (-7.971, 5.171, 0.0), (-8.124, 5.303, 0.0), (-8.278, 5.436, 0.0), (-8.434, 5.568, 0.0), (-8.59, 5.701, 0.0), (-8.746, 5.834, 0.0), (-8.904, 5.966, 0.0), (-9.062, 6.099, 0.0), (-9.221, 6.231, 0.0), (-9.381, 6.364, 0.0), (-9.541, 6.497, 0.0), (-9.702, 6.629, 0.0), (-9.863, 6.762, 0.0), (-10.02, 6.894, 0.0), (-10.19, 7.027, 0.0), (-10.35, 7.159, 0.0), (-10.51, 7.292, 0.0), (-10.68, 7.425, 0.0), (-10.84, 7.557, 0.0), (-11.01, 7.69, 0.0), (-11.17, 7.822, 0.0), (-11.34, 7.955, 0.0), (-11.5, 8.088, 0.0), (-11.67, 8.22, 0.0), (-11.83, 8.353, 0.0), (-12.0, 8.485, 0.0)], [(0, 1), (1, 2), (2, 3), (3, 4), (4, 5), (5, 6), (6, 7), (7, 8), (8, 9), (9, 10), (10, 11), (11, 12), (12, 13), (13, 14), (14, 15), (15, 16), (16, 17), (17, 18), (18, 19), (19, 20), (20, 21), (21, 22), (22, 23), (23, 24), (24, 25), (25, 26), (26, 27), (27, 28), (28, 29), (29, 30), (30, 31), (31, 32), (32, 33), (33, 34), (34, 35), (35, 36), (36, 37), (37, 38), (38, 39), (39, 40), (40, 41), (41, 42), (42, 43), (43, 44), (44, 45), (45, 46), (46, 47), (47, 48), (48, 49), (49, 50), (50, 51), (51, 52), (52, 53), (53, 54), (54, 55), (55, 56), (56, 57), (57, 58), (58, 59), (59, 60), (60, 61), (61, 62), (62, 63), (63, 64), (64, 65), (65, 66), (66, 67), (67, 68), (68, 69), (69, 70), (70, 71), (71, 72), (72, 73), (73, 74), (74, 75), (75, 76), (76, 77), (77, 78), (78, 79), (79, 80), (80, 81), (81, 82), (82, 83), (83, 84), (84, 85), (85, 86), (86, 87), (87, 88), (88, 89), (89, 90), (90, 91), (91, 92), (92, 93), (93, 94), (94, 95), (95, 96), (96, 97), (97, 98), (98, 99), (99, 100), (100, 101), (101, 102), (102, 103), (103, 104), (104, 105), (105, 106), (106, 107), (107, 108), (108, 109), (109, 110), (110, 111), (111, 112), (112, 113), (113, 114), (114, 115), (115, 116), (116, 117), (117, 118), (118, 119), (119, 120), (120, 121), (121, 122), (122, 123), (123, 124), (124, 125), (125, 126), (126, 127), (127, 128), (129, 130), (130, 131), (131, 132), (132, 133), (133, 134), (134, 135), (135, 136), (136, 137), (137, 138), (138, 139), (139, 140), (140, 141), (141, 142), (142, 143), (143, 144), (144, 145), (145, 146), (146, 147), (147, 148), (148, 149), (149, 150), (150, 151), (151, 152), (152, 153), (153, 154), (154, 155), (155, 156), (156, 157), (157, 158), (158, 159), (159, 160), (160, 161), (161, 162), (162, 163), (163, 164), (164, 165), (165, 166), (166, 167), (167, 168), (168, 169), (169, 170), (170, 171), (171, 172), (172, 173), (173, 174), (174, 175), (175, 176), (176, 177), (177, 178), (178, 179), (179, 180), (180, 181), (181, 182), (182, 183), (183, 184), (184, 185), (185, 186), (186, 187), (187, 188), (188, 189), (189, 190), (190, 191), (191, 192), (192, 193), (193, 194), (194, 195), (195, 196), (196, 197), (197, 198), (198, 199), (199, 200), (200, 201), (201, 202), (202, 203), (203, 204), (204, 205), (205, 206), (206, 207), (207, 208), (208, 209), (209, 210), (210, 211), (211, 212), (212, 213), (213, 214), (214, 215), (215, 216), (216, 217), (217, 218), (218, 219), (219, 220), (220, 221), (221, 222), (222, 223), (223, 224), (224, 225), (225, 226), (226, 227), (227, 228), (228, 229), (229, 230), (230, 231), (231, 232), (232, 233), (233, 234), (234, 235), (235, 236), (236, 237), (237, 238), (238, 239), (239, 240), (240, 241), (241, 242), (242, 243), (243, 244), (244, 245), (245, 246), (246, 247), (247, 248), (248, 249), (249, 250), (250, 251), (251, 252), (252, 253), (253, 254), (254, 255), (255, 256), (256, 257)], [])
me_placeholder_mesh.materials.append(mat_white)
me_placeholder_mesh.update()

# ---- objects
ob_refer_ncia_can_nica = bpy.data.objects.new('Referència canònica', me_cylinder_001)
ob_hyperboliccylinder = bpy.data.objects.new('HyperbolicCylinder', me_hyperboliclindermesh)
ob_hyperbole = bpy.data.objects.new('Hyperbole', me_placeholder_mesh)

# ---- transforms, parenting, visibility, modifiers, constraints
ob_refer_ncia_can_nica.location = (0.0, 0.0, 0.0)
ob_refer_ncia_can_nica.rotation_mode = 'QUATERNION'
ob_refer_ncia_can_nica.rotation_quaternion = (0.5, 0.5, 0.5, 0.5)
ob_refer_ncia_can_nica.scale = (0.05, 0.05, 0.7)
ob_hyperboliccylinder.location = (0.0, 0.0, 0.0)
ob_hyperboliccylinder.rotation_mode = 'QUATERNION'
ob_hyperboliccylinder.rotation_quaternion = (1.0, 0.0, 0.0, 0.0)
ob_hyperboliccylinder.scale = (4.0, 3.0, 1.0)
_m = ob_hyperboliccylinder.modifiers.new('Solidify', 'SOLIDIFY')
_m.thickness = 0.02
_m.offset = 1.0
_m = ob_hyperboliccylinder.modifiers.new('SubSurf', 'SUBSURF')
_m.subdivision_type = 'SIMPLE'
_m.levels = 4
ob_hyperbole.location = (0.0, 0.0, 0.0)
ob_hyperbole.rotation_mode = 'QUATERNION'
ob_hyperbole.rotation_quaternion = (1.0, 0.0, 0.0, 0.0)
_m = ob_hyperbole.modifiers.new('skin', 'SKIN')
_m = ob_hyperbole.modifiers.new('SubSurf', 'SUBSURF')
_m.subdivision_type = 'SIMPLE'
_m.levels = 4
_m = ob_hyperbole.modifiers.new('Solidify', 'SOLIDIFY')
_m.thickness = 0.02
_m.offset = 1.0

# ---- collection membership
scene.collection.objects.link(ob_refer_ncia_can_nica)
scene.collection.objects.link(ob_hyperboliccylinder)
scene.collection.objects.link(ob_hyperbole)

# ---- scene / render settings (as saved in the file)
scene.frame_start = 0; scene.frame_end = 1420; scene.frame_set(0)
scene.render.engine = 'BLENDER_EEVEE_NEXT'
scene.cycles.sampling_pattern = 'TABULATED_SOBOL'
scene.cycles.use_light_tree = False
scene.view_settings.view_transform = 'Filmic'
bpy.context.view_layer.update()

# ---- added for rendering (the .blend has no active camera and no usable light): camera, sun
cam_auto = bpy.data.cameras.new('AutoCamera')
cam_auto.lens = 50.0
cam_auto.sensor_width = 36.0
cam_auto.clip_end = 1000.0
ob_auto_camera = bpy.data.objects.new('AutoCamera', cam_auto)
scene.collection.objects.link(ob_auto_camera)
ob_auto_camera.location = (48.0761, -57.6913, 38.4609)
ob_auto_camera.rotation_euler = (1.09748, -7.21219e-08, 0.694738)
scene.camera = ob_auto_camera
light_auto_sun = bpy.data.lights.new('AutoSun', 'SUN')
light_auto_sun.energy = 3.0
light_auto_sun.angle = 0.0523599
ob_auto_sun = bpy.data.objects.new('AutoSun', light_auto_sun)
scene.collection.objects.link(ob_auto_sun)
ob_auto_sun.rotation_euler = (0.872665, 0.174533, 0.523599)
bpy.context.view_layer.update()
